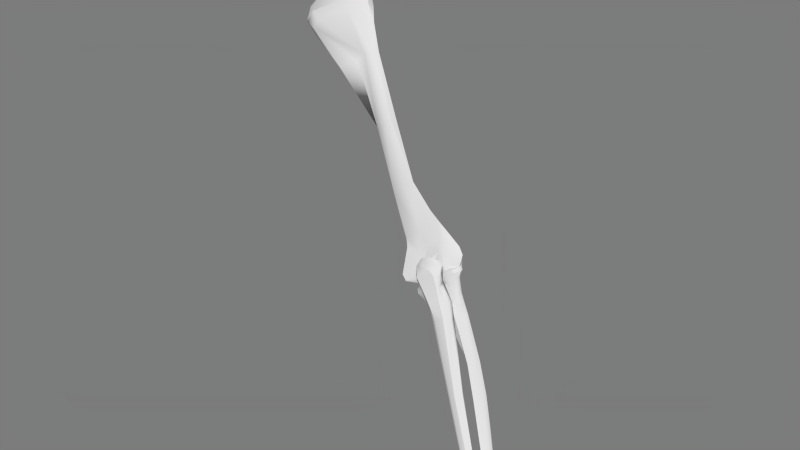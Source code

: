 # Source: Arm.blend  (saved by Blender 2.90.8; exported with 4.5.12 LTS)
import bpy
from mathutils import Matrix  # noqa: F401  (used for matrix-valued properties, if any)

bpy.ops.wm.read_factory_settings(use_empty=True)
scene = bpy.context.scene
scene.name = 'Skull'

# ---- collections
col_colecci_n_1 = bpy.data.collections.new('Colección 1'); scene.collection.children.link(col_colecci_n_1)

# ---- materials (node trees are filled in below, after node groups)
mat_b0b0b0 = bpy.data.materials.new('b0b0b0')
mat_b0b0b0.alpha_threshold = 0.0
mat_b0b0b0.use_transparent_shadow = False
mat_b0b0b0.diffuse_color = (0.6902, 0.6902, 0.6902, 1.0)
mat_b0b0b0.specular_color = (0.01992, 0.01992, 0.01992)
mat_b0b0b0.roughness = 0.5

# ---- material node trees

# ---- world
world_world = bpy.data.worlds.new('World'); scene.world = world_world
world_world.color = (0.2, 0.2, 0.2)
world_world.use_sun_shadow = False
world_world.sun_shadow_jitter_overblur = 0.0
world_world.cycles.sampling_method = 'MANUAL'
world_world.cycles.sample_map_resolution = 256

# ---- meshes
me_sub1_002 = bpy.data.meshes.new('sub1.002')
me_sub1_002.from_pydata([(-10.96, 3.472, 1.811), (-11.26, 3.503, 1.371), (-11.31, 3.384, 1.387), (-10.96, 3.354, 1.872), (-10.56, 3.504, 1.654), (-9.859, 2.774, 3.305), (-10.07, 3.167, 3.402), (-11.01, 3.632, 1.18), (-10.89, 3.673, 0.7417), (-11.33, 3.576, 0.973), (-10.49, 3.506, 1.033), (-11.12, 3.672, 0.8256), (-11.0, 3.72, 0.3536), (-11.13, 3.656, 0.384), (-11.41, 3.548, 0.4852), (-11.21, 3.325, 0.01726), (-11.72, 3.161, 0.5361), (-11.64, 3.201, 0.8365), (-11.36, 3.259, 0.001061), (-11.68, 3.295, 0.322), (-11.45, 3.164, -0.02314), (-11.57, 2.95, 0.2157), (-11.53, 2.855, 0.6701), (-11.54, 2.633, 0.4632), (-11.53, 2.815, 0.02186), (-11.05, 3.093, -0.07044), (-11.34, 2.496, 0.4146), (-10.99, 2.87, 0.02676), (-10.65, 2.66, 0.2897), (-10.72, 2.754, -0.08044), (-10.83, 3.061, -0.1829), (-10.61, 3.243, -0.1728), (-10.81, 3.287, -0.1304), (-11.09, 3.428, -0.07654), (-10.28, 3.044, -0.4185), (-10.28, 3.342, -0.4457), (-9.961, 3.093, -0.5108), (-10.34, 3.495, -0.2), (-10.12, 3.623, -0.3317), (-10.21, 3.57, 0.2208), (-9.929, 3.251, -0.271), (-9.992, 3.447, -0.1717), (-9.432, 3.513, -0.1364), (-9.444, 3.571, -0.08984), (-9.346, 3.548, 0.1127), (-9.866, 3.56, 0.5299), (-9.522, 3.468, 0.7304), (-9.983, 3.518, 0.7922), (-9.616, 3.424, 1.063), (-10.07, 3.488, 0.9108), (-9.621, 3.388, 1.45), (-10.17, 3.486, 1.545), (-10.06, 3.431, 2.36), (-9.168, 3.012, 3.206), (-9.704, 3.305, 3.313), (-9.073, 2.828, 5.764), (-9.279, 2.715, 5.802), (-9.377, 2.27, 5.806), (-8.724, 1.641, 8.666), (-8.511, 2.063, 8.675), (-8.541, 1.298, 9.897), (-8.242, 2.144, 8.64), (-8.184, 1.81, 10.52), (-7.601, 1.982, 10.65), (-6.184, 2.271, 10.85), (-8.1, 1.877, 10.94), (-6.336, 2.262, 10.49), (-7.461, 2.062, 10.99), (-6.378, 1.779, 11.45), (-6.561, 1.298, 11.52), (-5.829, 1.555, 11.18), (-6.768, 1.276, 11.5), (-8.05, 1.271, 11.36), (-6.013, 1.362, 11.35), (-6.322, 1.481, 11.52), (-6.258, 1.181, 11.41), (-6.304, 0.9493, 11.32), (-7.788, 0.6876, 11.33), (-6.294, 0.7314, 11.15), (-5.769, 1.027, 10.89), (-5.73, 1.923, 10.58), (-6.257, 0.5506, 10.85), (-5.728, 1.0, 10.55), (-6.338, 0.8019, 10.17), (-6.074, 0.999, 10.15), (-5.941, 1.626, 10.03), (-7.038, 1.579, 8.418), (-6.952, 1.727, 8.441), (-6.518, 1.274, 9.673), (-6.06, 2.043, 10.17), (-7.81, 1.848, 8.513), (-8.605, 2.27, 5.61), (-8.626, 2.529, 5.648), (-9.18, 2.848, 3.163), (-8.806, 2.072, 5.608), (-9.846, 2.924, 1.458), (-9.356, 2.649, 3.159), (-9.54, 3.253, 1.432), (-9.795, 2.994, 0.8259), (-9.571, 3.194, 1.005), (-9.522, 3.164, 0.6616), (-9.735, 2.986, 0.642), (-9.453, 3.096, 0.1085), (-9.411, 3.434, -0.08184), (-9.713, 3.009, 0.121), (-9.815, 3.123, -0.2071), (-10.13, 2.702, 0.1023), (-10.12, 3.005, 0.5615), (-10.61, 2.863, 0.6457), (-10.07, 2.875, 0.7966), (-10.1, 2.779, 1.539), (-10.43, 2.893, 0.9619), (-10.7, 3.131, 1.71), (-10.9, 3.117, 1.255), (-11.22, 2.802, 0.7626), (-9.679, 2.489, 3.206), (-9.08, 1.899, 5.638), (-7.496, 1.447, 8.501), (-7.142, 1.503, 8.433), (-6.851, 0.9913, 9.674), (-8.122, 0.9165, 9.803), (-6.621, 0.5899, 10.13), (-8.523, 1.083, 10.56), (-8.016, 0.6234, 10.49), (-8.455, 0.9807, 11.03), (-6.875, 0.7012, 11.1), (-8.023, 0.4651, 11.14), (-7.975, 1.092, 11.43), (-8.503, 1.289, 11.03), (-8.448, 1.583, 10.68), (-10.19, 2.787, -0.2937), (-10.67, 3.485, 0.3507), (-10.61, 3.421, -0.008939), (-10.72, 3.513, 0.2279)], [], [(0, 1, 2), (7, 1, 0), (3, 0, 2), (5, 0, 3), (4, 7, 0), (0, 6, 4), (5, 6, 0), (7, 10, 8), (11, 7, 8), (7, 11, 9), (9, 1, 7), (4, 10, 7), (11, 8, 12), (12, 13, 11), (14, 9, 11), (11, 13, 14), (14, 13, 15), (14, 15, 18), (14, 19, 16), (14, 16, 17), (17, 9, 14), (14, 18, 19), (20, 19, 18), (20, 21, 19), (16, 19, 21), (21, 22, 16), (22, 21, 23), (21, 24, 23), (24, 21, 20), (24, 20, 25), (25, 27, 24), (24, 27, 26), (26, 23, 24), (28, 26, 27), (29, 28, 27), (30, 29, 27), (27, 25, 30), (30, 25, 33), (31, 35, 30), (32, 31, 30), (33, 32, 30), (30, 34, 29), (35, 34, 30), (37, 35, 31), (35, 36, 34), (38, 36, 35), (35, 37, 38), (40, 36, 38), (39, 41, 38), (37, 39, 38), (38, 41, 40), (41, 43, 42), (42, 40, 41), (43, 41, 39), (42, 43, 44), (44, 43, 45), (43, 39, 45), (45, 46, 44), (47, 46, 45), (45, 39, 47), (47, 48, 46), (49, 48, 47), (49, 47, 39), (49, 50, 48), (50, 49, 51), (39, 10, 49), (51, 49, 10), (51, 10, 4), (4, 52, 51), (51, 52, 54), (53, 50, 51), (53, 51, 54), (53, 54, 55), (55, 54, 56), (6, 54, 52), (54, 6, 56), (57, 58, 56), (57, 56, 6), (58, 59, 56), (55, 56, 59), (59, 58, 60), (60, 62, 59), (61, 55, 59), (61, 59, 63), (62, 63, 59), (64, 66, 63), (63, 67, 64), (63, 62, 65), (65, 67, 63), (61, 63, 66), (64, 67, 68), (67, 65, 68), (68, 69, 74), (68, 71, 69), (73, 70, 68), (68, 70, 64), (68, 72, 71), (65, 72, 68), (68, 74, 73), (74, 75, 73), (74, 69, 75), (73, 75, 76), (76, 75, 69), (76, 71, 77), (76, 77, 78), (69, 71, 76), (70, 73, 76), (70, 76, 79), (78, 79, 76), (80, 70, 79), (80, 79, 82), (79, 78, 81), (82, 79, 81), (82, 81, 83), (84, 82, 83), (82, 84, 85), (80, 82, 85), (86, 87, 85), (85, 88, 86), (89, 85, 87), (85, 84, 88), (85, 89, 80), (66, 64, 89), (64, 80, 89), (61, 66, 89), (87, 90, 89), (89, 90, 61), (61, 90, 92), (90, 87, 91), (92, 90, 91), (93, 53, 92), (92, 91, 93), (55, 92, 53), (92, 55, 61), (93, 94, 96), (93, 91, 94), (96, 95, 93), (95, 97, 93), (93, 97, 53), (95, 98, 97), (97, 50, 53), (50, 97, 99), (98, 99, 97), (48, 99, 100), (99, 48, 50), (100, 99, 98), (100, 46, 48), (102, 100, 101), (100, 98, 101), (102, 46, 100), (102, 44, 46), (103, 44, 102), (103, 102, 104), (101, 104, 102), (107, 104, 101), (106, 105, 104), (104, 105, 42), (103, 104, 42), (107, 106, 104), (107, 108, 28), (28, 106, 107), (108, 107, 109), (109, 107, 101), (110, 111, 109), (95, 110, 109), (109, 111, 108), (98, 95, 109), (98, 109, 101), (108, 111, 113), (111, 110, 112), (112, 113, 111), (17, 114, 113), (113, 2, 17), (113, 114, 108), (3, 2, 113), (112, 3, 113), (28, 108, 114), (22, 114, 17), (26, 114, 22), (114, 26, 28), (5, 112, 110), (112, 5, 3), (115, 110, 96), (95, 96, 110), (5, 110, 115), (115, 96, 94), (5, 115, 116), (94, 116, 115), (58, 57, 116), (116, 117, 58), (116, 57, 5), (118, 117, 116), (116, 94, 118), (94, 86, 118), (119, 118, 86), (120, 117, 118), (118, 119, 120), (58, 117, 120), (121, 123, 120), (120, 119, 121), (58, 120, 60), (120, 122, 60), (120, 123, 122), (123, 121, 125), (123, 124, 122), (123, 125, 124), (126, 124, 125), (78, 126, 125), (81, 125, 121), (78, 125, 81), (127, 124, 126), (78, 77, 126), (126, 77, 127), (127, 72, 124), (72, 127, 71), (127, 77, 71), (128, 124, 72), (122, 124, 128), (128, 129, 122), (65, 129, 128), (65, 128, 72), (129, 60, 122), (60, 129, 62), (65, 62, 129), (83, 81, 121), (83, 121, 119), (86, 88, 119), (119, 88, 83), (106, 130, 105), (29, 130, 106), (106, 28, 29), (34, 130, 29), (105, 130, 34), (42, 105, 40), (105, 36, 40), (105, 34, 36), (44, 103, 42), (87, 94, 91), (87, 86, 94), (84, 83, 88), (80, 64, 70), (6, 5, 57), (52, 4, 6), (8, 10, 39), (131, 39, 132), (8, 39, 131), (37, 132, 39), (31, 132, 37), (133, 132, 31), (132, 133, 131), (131, 133, 12), (33, 12, 133), (133, 32, 33), (133, 31, 32), (12, 8, 131), (13, 33, 15), (25, 15, 33), (13, 12, 33), (22, 23, 26), (15, 25, 20), (17, 16, 22), (20, 18, 15), (17, 2, 9), (1, 9, 2)])
me_sub1_002.polygons.foreach_set('use_smooth', [True] * 264)
_k = set([(0, 1), (0, 5), (0, 6), (2, 3), (2, 17), (3, 5), (6, 56), (6, 57), (8, 39), (8, 131), (10, 39), (12, 33), (15, 18), (15, 33), (16, 17), (16, 19), (17, 22), (18, 20), (19, 20), (20, 24), (22, 23), (23, 24), (23, 26), (24, 26), (26, 28), (27, 29), (28, 106), (29, 130), (30, 31), (30, 35), (31, 32), (31, 133), (32, 33), (34, 36), (34, 105), (34, 130), (35, 38), (36, 38), (36, 105), (37, 38), (37, 132), (38, 39), (39, 41), (40, 41), (40, 42), (40, 105), (42, 43), (42, 103), (43, 44), (44, 46), (46, 48), (48, 50), (56, 59), (57, 58), (58, 60), (60, 122), (60, 129), (64, 67), (64, 80), (70, 73), (70, 79), (70, 80), (73, 76), (79, 82), (81, 121), (82, 83), (93, 97), (97, 99), (99, 100), (100, 102), (102, 103), (102, 104), (104, 106), (105, 130), (106, 130), (107, 108), (115, 116), (119, 121), (122, 124), (124, 125), (124, 126), (124, 128), (125, 126), (128, 129), (131, 132), (132, 133)])
me_sub1_002.attributes.new('sharp_edge', 'BOOLEAN', 'EDGE').data.foreach_set('value', [ (min(e.vertices), max(e.vertices)) in _k for e in me_sub1_002.edges])
me_sub1_002.materials.append(mat_b0b0b0)
me_sub1_002.use_remesh_preserve_volume = False
me_sub1_002.use_remesh_preserve_attributes = False
me_sub1_002.use_mirror_vertex_groups = False
me_sub1_002.update()
me_sub1_002.normals_split_custom_set([tuple(v) for v in zip(*[iter([-0.7291, 0.3492, 0.5886, -0.5943, 0.7289, 0.3399, -0.8009, 0.4302, 0.4165, -0.04742, 0.9821, 0.182, -0.5943, 0.7289, 0.3399, -0.09064, 0.9683, 0.2329, -0.7219, 0.3149, 0.6163, -0.7291, 0.3492, 0.5886, -0.8009, 0.4302, 0.4165, -0.6775, 0.3348, 0.6549, -0.7291, 0.3492, 0.5886, -0.7219, 0.3149, 0.6163, 0.03326, 0.9936, 0.1077, -0.04742, 0.9821, 0.182, -0.09064, 0.9683, 0.2329, -0.09064, 0.9683, 0.2329, -0.196, 0.9523, 0.2341, 0.03326, 0.9936, 0.1077, -0.7564, -0.6431, 0.1199, -0.8376, -0.5056, 0.2069, -0.7885, -0.5122, 0.3405, -0.04742, 0.9821, 0.182, 0.1598, 0.9837, 0.0824, 0.2434, 0.9649, 0.09834, -0.2499, 0.9662, 0.0636, -0.04742, 0.9821, 0.182, 0.2434, 0.9649, 0.09834, -0.04742, 0.9821, 0.182, -0.2499, 0.9662, 0.0636, -0.5632, 0.8052, 0.1856, -0.5632, 0.8052, 0.1856, -0.5943, 0.7289, 0.3399, -0.04742, 0.9821, 0.182, 0.03326, 0.9936, 0.1077, 0.1598, 0.9837, 0.0824, -0.04742, 0.9821, 0.182, -0.2499, 0.9662, 0.0636, 0.2434, 0.9649, 0.09834, 0.1066, 0.9744, -0.1978, 0.1066, 0.9744, -0.1978, -0.4526, 0.8638, -0.2214, -0.2499, 0.9662, 0.0636, -0.5813, 0.7965, -0.1663, -0.5632, 0.8052, 0.1856, -0.2499, 0.9662, 0.0636, -0.2499, 0.9662, 0.0636, -0.4526, 0.8638, -0.2214, -0.5813, 0.7965, -0.1663, -0.5813, 0.7965, -0.1663, -0.4526, 0.8638, -0.2214, -0.5204, 0.7076, -0.4781, -0.5813, 0.7965, -0.1663, -0.5204, 0.7076, -0.4781, -0.4065, 0.7434, -0.5311, -0.5813, 0.7965, -0.1663, -0.5999, 0.7437, -0.2951, -0.7578, 0.6267, 0.1818, -0.5813, 0.7965, -0.1663, -0.7578, 0.6267, 0.1818, -0.7829, 0.6015, 0.1592, -0.7829, 0.6015, 0.1592, -0.5632, 0.8052, 0.1856, -0.5813, 0.7965, -0.1663, -0.5813, 0.7965, -0.1663, -0.4065, 0.7434, -0.5311, -0.5999, 0.7437, -0.2951, -0.4954, 0.6531, -0.5728, -0.5999, 0.7437, -0.2951, -0.4065, 0.7434, -0.5311, -0.9102, 0.02437, -0.4135, -0.9713, -0.09939, -0.2162, -0.8982, -0.168, -0.4062, -0.9132, -0.4069, -0.02351, -0.8982, -0.168, -0.4062, -0.9713, -0.09939, -0.2162, -0.9713, -0.09939, -0.2162, -0.9365, -0.3333, 0.1089, -0.9132, -0.4069, -0.02351, -0.9365, -0.3333, 0.1089, -0.9713, -0.09939, -0.2162, -0.9975, -0.07121, -0.001452, -0.9713, -0.09939, -0.2162, -0.9798, 0.01301, -0.1997, -0.9975, -0.07121, -0.001452, -0.9798, 0.01301, -0.1997, -0.9713, -0.09939, -0.2162, -0.9102, 0.02437, -0.4135, -0.001224, -0.4358, -0.9001, -0.06711, 0.1628, -0.9844, -0.2594, -0.1824, -0.9484, -0.2594, -0.1824, -0.9484, -0.2212, -0.6681, -0.7105, -0.001224, -0.4358, -0.9001, -0.001224, -0.4358, -0.9001, -0.2212, -0.6681, -0.7105, 0.06991, -0.749, -0.6589, -0.5763, -0.7483, -0.3286, -0.5763, -0.7483, -0.3286, -0.5763, -0.7483, -0.3286, -0.1403, -0.9184, -0.37, 0.06991, -0.749, -0.6589, -0.2212, -0.6681, -0.7105, -0.1625, -0.9661, -0.2006, -0.1403, -0.9184, -0.37, -0.2212, -0.6681, -0.7105, -0.3627, -0.148, -0.9201, -0.386, -0.4477, -0.8066, -0.2212, -0.6681, -0.7105, -0.2212, -0.6681, -0.7105, -0.2594, -0.1824, -0.9484, -0.3627, -0.148, -0.9201, -0.3627, -0.148, -0.9201, -0.2594, -0.1824, -0.9484, -0.3799, 0.03327, -0.9244, -0.6218, 0.5895, -0.5156, -0.6049, 0.6333, -0.4827, -0.5593, 0.7228, -0.4057, -0.1098, 0.2385, -0.9649, -0.1509, 0.2423, -0.9584, -0.3627, -0.148, -0.9201, -0.3799, 0.03327, -0.9244, -0.1098, 0.2385, -0.9649, -0.3627, -0.148, -0.9201, -0.3627, -0.148, -0.9201, -0.3353, -0.2785, -0.9, -0.386, -0.4477, -0.8066, -0.2031, 0.05342, -0.9777, -0.3353, -0.2785, -0.9, -0.3627, -0.148, -0.9201, -0.611, 0.5733, -0.5459, -0.6049, 0.6333, -0.4827, -0.6218, 0.5895, -0.5156, -0.2031, 0.05342, -0.9777, -0.1015, 0.1274, -0.9866, -0.3353, -0.2785, -0.9, 0.07174, 0.3379, -0.9384, -0.1015, 0.1274, -0.9866, -0.2031, 0.05342, -0.9777, -0.6049, 0.6333, -0.4827, -0.611, 0.5733, -0.5459, -0.6324, 0.5777, -0.516, 0.8394, 0.4216, -0.3429, 0.8147, 0.4268, -0.3925, 0.8508, 0.5046, -0.1468, 0.5118, 0.8399, 0.1808, 0.828, 0.5598, -0.0312, 0.8508, 0.5046, -0.1468, -0.4053, 0.9136, -0.03272, -0.1888, 0.9777, -0.09171, -0.4949, 0.869, 0.004268, 0.8508, 0.5046, -0.1468, 0.828, 0.5598, -0.0312, 0.8394, 0.4216, -0.3429, -0.06084, 0.6986, -0.7129, -0.0232, 0.9584, -0.2844, -0.01147, 0.5437, -0.8392, -0.01147, 0.5437, -0.8392, 0.002571, 0.453, -0.8915, -0.06084, 0.6986, -0.7129, -0.0232, 0.9584, -0.2844, -0.06084, 0.6986, -0.7129, -0.1888, 0.9777, -0.09172, 0.9054, 0.2439, -0.3475, 0.8242, 0.4472, -0.3473, 0.9858, 0.006575, -0.1679, 0.1211, 0.9851, 0.1225, -0.0232, 0.9584, -0.2844, 0.06235, 0.9899, 0.1272, -0.0232, 0.9584, -0.2844, -0.1888, 0.9777, -0.09172, 0.06235, 0.9899, 0.1272, 0.06235, 0.9899, 0.1272, 0.1405, 0.9729, 0.1834, 0.1211, 0.9851, 0.1225, 0.005813, 0.9858, 0.168, 0.1405, 0.9729, 0.1834, 0.06235, 0.9899, 0.1272, 0.06235, 0.9899, 0.1272, -0.1888, 0.9777, -0.09172, 0.005813, 0.9858, 0.168, 0.005813, 0.9858, 0.168, 0.09295, 0.9795, 0.1785, 0.1405, 0.9729, 0.1834, 0.04499, 0.992, 0.1176, 0.09295, 0.9795, 0.1785, 0.005813, 0.9858, 0.168, 0.04499, 0.992, 0.1176, 0.005813, 0.9858, 0.168, -0.1888, 0.9777, -0.09172, 0.04499, 0.992, 0.1176, 0.605, 0.7961, 0.01347, 0.09295, 0.9795, 0.1785, 0.605, 0.7961, 0.01347, 0.04499, 0.992, 0.1176, 0.1251, 0.9921, -0.001882, -0.1888, 0.9777, -0.09172, 0.1598, 0.9837, 0.0824, 0.04499, 0.992, 0.1176, 0.1251, 0.9921, -0.001882, 0.04499, 0.992, 0.1176, 0.1598, 0.9837, 0.0824, 0.1251, 0.9921, -0.001882, 0.1598, 0.9837, 0.0824, 0.03326, 0.9936, 0.1077, 0.03326, 0.9936, 0.1077, -0.04452, 0.9885, 0.1446, 0.1251, 0.9921, -0.001882, 0.1251, 0.9921, -0.001882, -0.04452, 0.9885, 0.1446, 0.1339, 0.9701, 0.2022, 0.7387, 0.6681, -0.08927, 0.605, 0.7961, 0.01347, 0.1251, 0.9921, -0.001882, 0.7387, 0.6681, -0.08927, 0.1251, 0.9921, -0.001882, 0.1339, 0.9701, 0.2022, 0.7387, 0.6681, -0.08927, 0.1339, 0.9701, 0.2022, 0.05551, 0.9805, 0.1886, 0.05551, 0.9805, 0.1886, 0.1339, 0.9701, 0.2022, -0.3745, 0.8827, 0.2839, -0.196, 0.9523, 0.2341, 0.1339, 0.9701, 0.2022, -0.04452, 0.9885, 0.1446, 0.1339, 0.9701, 0.2022, -0.196, 0.9523, 0.2341, -0.3745, 0.8827, 0.2839, -0.9301, 0.2089, 0.3021, -0.8909, 0.3578, 0.2797, -0.9078, 0.2817, 0.3106, -0.9301, 0.2089, 0.3021, -0.9078, 0.2817, 0.3106, -0.9167, 0.2064, 0.3422, -0.8909, 0.3578, 0.2797, -0.597, 0.7566, 0.2668, -0.9078, 0.2817, 0.3106, 0.05551, 0.9805, 0.1886, -0.3745, 0.8827, 0.2839, -0.597, 0.7566, 0.2668, -0.597, 0.7566, 0.2668, -0.8909, 0.3578, 0.2797, -0.9005, 0.4245, 0.09412, -0.9005, 0.4245, 0.09412, -0.5921, 0.8058, -0.007777, -0.597, 0.7566, 0.2668, 0.2349, 0.972, 0.001553, 0.05551, 0.9805, 0.1886, -0.597, 0.7566, 0.2668, 0.2349, 0.972, 0.001553, -0.597, 0.7566, 0.2668, -0.3025, 0.9531, 0.008865, -0.5921, 0.8058, -0.007777, -0.3025, 0.9531, 0.008865, -0.597, 0.7566, 0.2668, 0.2367, 0.9582, -0.161, 0.07134, 0.9955, -0.06305, -0.3025, 0.9531, 0.008865, -0.3025, 0.9531, 0.008865, -0.0554, 0.9429, 0.3285, 0.2367, 0.9582, -0.161, -0.3025, 0.9531, 0.008865, -0.5921, 0.8058, -0.007777, -0.4235, 0.8077, 0.4102, -0.4235, 0.8077, 0.4102, -0.0554, 0.9429, 0.3285, -0.3025, 0.9531, 0.008865, 0.2349, 0.972, 0.001553, -0.3025, 0.9531, 0.008865, 0.07134, 0.9955, -0.06305, 0.5183, 0.6121, 0.5972, -0.0554, 0.9429, 0.3285, 0.2468, 0.4375, 0.8647, -0.0554, 0.9429, 0.3285, -0.4235, 0.8077, 0.4102, 0.2468, 0.4375, 0.8647, 0.2468, 0.4375, 0.8647, -0.008298, -0.149, 0.9888, 0.3084, 0.1384, 0.9411, 0.2468, 0.4375, 0.8647, -0.07612, -0.04917, 0.9959, -0.008298, -0.149, 0.9888, 0.5052, -0.026, 0.8626, 0.5897, 0.4635, 0.6614, 0.2468, 0.4375, 0.8647, 0.2468, 0.4375, 0.8647, 0.5897, 0.4635, 0.6614, 0.5183, 0.6121, 0.5972, 0.2468, 0.4375, 0.8647, -0.4091, 0.2577, 0.8753, -0.07612, -0.04917, 0.9959, -0.4235, 0.8077, 0.4102, -0.4091, 0.2577, 0.8753, 0.2468, 0.4375, 0.8647, 0.2468, 0.4375, 0.8647, 0.3084, 0.1384, 0.9411, 0.5052, -0.026, 0.8626, 0.3084, 0.1384, 0.9411, 0.3734, -0.3413, 0.8626, 0.5052, -0.026, 0.8626, 0.3084, 0.1384, 0.9411, -0.008298, -0.149, 0.9888, 0.3734, -0.3413, 0.8626, 0.5052, -0.026, 0.8626, 0.3734, -0.3413, 0.8626, 0.5539, -0.5858, 0.5916, 0.5539, -0.5858, 0.5916, 0.3734, -0.3413, 0.8626, -0.008298, -0.149, 0.9888, 0.5539, -0.5858, 0.5916, -0.07612, -0.04917, 0.9959, -0.1018, -0.4894, 0.8661, 0.5539, -0.5858, 0.5916, -0.1018, -0.4894, 0.8661, 0.3478, -0.7702, 0.5347, -0.008298, -0.149, 0.9888, -0.07612, -0.04917, 0.9959, 0.5539, -0.5858, 0.5916, 0.7372, -0.4687, 0.4866, 0.7909, -0.5718, 0.2178, 0.5539, -0.5858, 0.5916, 0.7372, -0.4687, 0.4866, 0.5539, -0.5858, 0.5916, 0.6477, -0.5643, 0.5119, 0.3478, -0.7702, 0.5347, 0.6477, -0.5643, 0.5119, 0.5539, -0.5858, 0.5916, 0.9446, 0.2808, -0.17, 0.9851, 0.01621, 0.1714, 0.9893, 0.007212, 0.1458, 0.9446, 0.2808, -0.17, 0.9893, 0.007212, 0.1458, 0.8863, -0.2779, -0.3705, 0.6477, -0.5643, 0.5119, 0.3478, -0.7702, 0.5347, 0.4116, -0.9064, 0.09474, 0.6068, -0.7871, -0.1107, 0.6477, -0.5643, 0.5119, 0.4116, -0.9064, 0.09474, 0.6068, -0.7871, -0.1107, 0.4116, -0.9064, 0.09474, 0.5012, -0.6666, -0.5517, 0.5593, -0.5412, -0.628, 0.8863, -0.2779, -0.3705, 0.5012, -0.6666, -0.5517, 0.8863, -0.2779, -0.3705, 0.5593, -0.5412, -0.628, 0.867, -0.09939, -0.4884, 0.9446, 0.2808, -0.17, 0.8863, -0.2779, -0.3705, 0.867, -0.09939, -0.4884, 0.7043, -0.557, -0.4402, 0.2869, 0.8644, -0.413, 0.867, -0.09939, -0.4884, 0.867, -0.09939, -0.4884, 0.6105, -0.6149, -0.4992, 0.7043, -0.557, -0.4402, 0.5211, 0.7015, -0.4861, 0.867, -0.09939, -0.4884, 0.2869, 0.8644, -0.413, 0.867, -0.09939, -0.4884, 0.5593, -0.5412, -0.628, 0.6105, -0.6149, -0.4992, 0.867, -0.09939, -0.4884, 0.5211, 0.7015, -0.4861, 0.9446, 0.2808, -0.17, 0.07134, 0.9955, -0.06305, 0.2367, 0.9582, -0.161, 0.5211, 0.7015, -0.4861, 0.2367, 0.9582, -0.161, 0.9446, 0.2808, -0.17, 0.5211, 0.7015, -0.4861, 0.2349, 0.972, 0.001553, 0.07134, 0.9955, -0.06305, 0.5211, 0.7015, -0.4861, 0.2869, 0.8644, -0.413, -0.2357, 0.9419, 0.2394, 0.5211, 0.7015, -0.4861, 0.5211, 0.7015, -0.4861, -0.2357, 0.9419, 0.2394, 0.2349, 0.972, 0.001553, 0.2349, 0.972, 0.001553, -0.2357, 0.9419, 0.2394, 0.8401, 0.5265, -0.1306, -0.2357, 0.9419, 0.2394, 0.2869, 0.8644, -0.413, 0.924, -0.2339, -0.3025, 0.8401, 0.5265, -0.1306, -0.2357, 0.9419, 0.2394, 0.924, -0.2339, -0.3025, 0.6873, -0.6486, -0.327, 0.7387, 0.6681, -0.08927, 0.8401, 0.5265, -0.1306, 0.8401, 0.5265, -0.1306, 0.924, -0.2339, -0.3025, 0.6873, -0.6486, -0.327, 0.05551, 0.9805, 0.1886, 0.8401, 0.5265, -0.1306, 0.7387, 0.6681, -0.08927, 0.8401, 0.5265, -0.1306, 0.05551, 0.9805, 0.1886, 0.2349, 0.972, 0.001553, 0.6873, -0.6486, -0.327, 0.5733, -0.6973, -0.4303, 0.5378, -0.7915, -0.2904, 0.6873, -0.6486, -0.327, 0.924, -0.2339, -0.3025, 0.5733, -0.6973, -0.4303, 0.5378, -0.7915, -0.2904, 0.5865, -0.7944, -0.1578, 0.6873, -0.6486, -0.327, 0.5865, -0.7944, -0.1578, 0.6952, -0.7137, -0.08595, 0.6873, -0.6486, -0.327, 0.6873, -0.6486, -0.327, 0.9225, 0.3533, -0.1553, 0.7387, 0.6681, -0.08927, 0.5865, -0.7944, -0.1578, 0.5588, -0.821, 0.1168, 0.6952, -0.7137, -0.08595, 0.9225, 0.3533, -0.1553, 0.605, 0.7961, 0.01347, 0.7387, 0.6681, -0.08927, 0.605, 0.7961, 0.01347, 0.9225, 0.3533, -0.1553, 0.9562, 0.2927, 0.007815, 0.5588, -0.821, 0.1168, 0.6142, -0.7819, 0.1066, 0.6952, -0.7137, -0.08595, 0.9855, 0.09427, 0.1411, 0.9562, 0.2927, 0.007815, 0.9846, 0.02399, 0.1731, 0.9562, 0.2927, 0.007815, 0.9855, 0.09427, 0.1411, 0.605, 0.7961, 0.01347, 0.6068, -0.7731, 0.1848, 0.6142, -0.7819, 0.1066, 0.5588, -0.821, 0.1168, 0.9846, 0.02399, 0.1731, 0.9719, -0.1043, 0.2111, 0.9855, 0.09427, 0.1411, 0.4792, -0.8747, 0.07337, 0.6068, -0.7731, 0.1848, 0.433, -0.9007, 0.03572, 0.6068, -0.7731, 0.1848, 0.5588, -0.821, 0.1168, 0.433, -0.9007, 0.03572, 0.9847, -0.163, 0.06143, 0.9719, -0.1043, 0.2111, 0.9846, 0.02399, 0.1731, 0.9847, -0.163, 0.06143, 0.9858, 0.006575, -0.1679, 0.9719, -0.1043, 0.2111, 0.96, -0.09923, -0.2619, 0.9858, 0.006575, -0.1679, 0.9847, -0.163, 0.06143, 0.1529, -0.5118, -0.8454, 0.1263, -0.4987, -0.8575, 0.4081, -0.6194, -0.6706, 0.433, -0.9007, 0.03572, 0.2814, -0.9495, 0.1388, 0.4792, -0.8747, 0.07337, 0.2908, -0.8602, 0.4188, 0.2814, -0.9495, 0.1388, 0.433, -0.9007, 0.03572, 0.6198, -0.7091, -0.3362, 0.6478, -0.696, -0.3098, 0.4081, -0.6194, -0.6706, 0.4081, -0.6194, -0.6706, 0.6478, -0.696, -0.3098, 0.4291, -0.458, -0.7785, 0.1529, -0.5118, -0.8454, 0.4081, -0.6194, -0.6706, 0.4291, -0.458, -0.7785, 0.2908, -0.8602, 0.4188, 0.3866, -0.775, 0.5, 0.2814, -0.9495, 0.1388, 0.2908, -0.8602, 0.4188, 0.09617, -0.9712, 0.2182, 0.2591, -0.8232, 0.5051, 0.2591, -0.8232, 0.5051, 0.3866, -0.775, 0.5, 0.2908, -0.8602, 0.4188, 0.09617, -0.9712, 0.2182, 0.2908, -0.8602, 0.4188, 0.2354, -0.9446, -0.2288, 0.2354, -0.9446, -0.2288, 0.2908, -0.8602, 0.4188, 0.433, -0.9007, 0.03572, 0.00635, -0.9972, -0.0746, -0.2179, -0.9743, 0.05659, 0.2354, -0.9446, -0.2288, 0.5865, -0.7944, -0.1578, 0.00635, -0.9972, -0.0746, 0.2354, -0.9446, -0.2288, 0.2354, -0.9446, -0.2288, -0.2179, -0.9743, 0.05659, 0.09617, -0.9712, 0.2182, 0.5588, -0.821, 0.1168, 0.5865, -0.7944, -0.1578, 0.2354, -0.9446, -0.2288, 0.5588, -0.821, 0.1168, 0.2354, -0.9446, -0.2288, 0.433, -0.9007, 0.03572, 0.09617, -0.9712, 0.2182, -0.2179, -0.9743, 0.05659, -0.3088, -0.8868, 0.3437, -0.2179, -0.9743, 0.05659, 0.00635, -0.9972, -0.0746, -0.5258, -0.8314, 0.1799, -0.5258, -0.8314, 0.1799, -0.3088, -0.8868, 0.3437, -0.2179, -0.9743, 0.05659, -0.3878, -0.6404, 0.6629, -0.1375, -0.7383, 0.6603, -0.3088, -0.8868, 0.3437, -0.3088, -0.8868, 0.3437, -0.4143, -0.8242, 0.386, -0.3878, -0.6404, 0.6629, -0.3088, -0.8868, 0.3437, -0.1375, -0.7383, 0.6603, 0.09617, -0.9712, 0.2182, -0.5354, -0.8129, 0.2292, -0.4143, -0.8242, 0.386, -0.3088, -0.8868, 0.3437, -0.5258, -0.8314, 0.1799, -0.5354, -0.8129, 0.2292, -0.3088, -0.8868, 0.3437, 0.2591, -0.8232, 0.5051, 0.09617, -0.9712, 0.2182, -0.1375, -0.7383, 0.6603, -0.3077, -0.6027, 0.7363, -0.1375, -0.7383, 0.6603, -0.3878, -0.6404, 0.6629, -0.1034, -0.7185, 0.6878, -0.1375, -0.7383, 0.6603, -0.3077, -0.6027, 0.7363, -0.1375, -0.7383, 0.6603, -0.1034, -0.7185, 0.6878, 0.2591, -0.8232, 0.5051, -0.7564, -0.6431, 0.1199, -0.5258, -0.8314, 0.1799, 0.00635, -0.9972, -0.0746, -0.5258, -0.8314, 0.1799, -0.7564, -0.6431, 0.1199, -0.5354, -0.8129, 0.2292, -0.1009, -0.9782, -0.1815, 0.00635, -0.9972, -0.0746, 0.5378, -0.7915, -0.2904, 0.5865, -0.7944, -0.1578, 0.5378, -0.7915, -0.2904, 0.00635, -0.9972, -0.0746, -0.7564, -0.6431, 0.1199, 0.00635, -0.9972, -0.0746, -0.1009, -0.9782, -0.1815, -0.1009, -0.9782, -0.1815, 0.5378, -0.7915, -0.2904, 0.5733, -0.6973, -0.4303, -0.7564, -0.6431, 0.1199, -0.1009, -0.9782, -0.1815, -0.7507, -0.6591, 0.04587, 0.5733, -0.6973, -0.4303, -0.7507, -0.6591, 0.04587, -0.1009, -0.9782, -0.1815, -0.7474, -0.6644, -0.008135, -0.8085, -0.5869, 0.04294, -0.7507, -0.6591, 0.04587, -0.7507, -0.6591, 0.04587, -0.3753, -0.9177, -0.1305, -0.7474, -0.6644, -0.008135, -0.7507, -0.6591, 0.04587, -0.8085, -0.5869, 0.04294, -0.7564, -0.6431, 0.1199, 0.2063, -0.8824, -0.4229, -0.3753, -0.9177, -0.1305, -0.7507, -0.6591, 0.04587, -0.7507, -0.6591, 0.04587, 0.5733, -0.6973, -0.4303, 0.2063, -0.8824, -0.4229, 0.5733, -0.6973, -0.4303, 0.7043, -0.557, -0.4402, 0.2063, -0.8824, -0.4229, 0.2142, -0.7988, -0.5621, 0.2063, -0.8824, -0.4229, 0.7043, -0.557, -0.4402, -0.3884, -0.9132, -0.1231, -0.3753, -0.9177, -0.1305, 0.2063, -0.8824, -0.4229, 0.2063, -0.8824, -0.4229, 0.2142, -0.7988, -0.5621, -0.3884, -0.9132, -0.1231, -0.7474, -0.6644, -0.008135, -0.3753, -0.9177, -0.1305, -0.3884, -0.9132, -0.1231, -0.4479, -0.8782, -0.1679, -0.1712, -0.9465, 0.2734, -0.3884, -0.9132, -0.1231, -0.3884, -0.9132, -0.1231, 0.2142, -0.7988, -0.5621, -0.4479, -0.8782, -0.1679, -0.7474, -0.6644, -0.008135, -0.3884, -0.9132, -0.1231, -0.6839, -0.7128, -0.1555, -0.3884, -0.9132, -0.1231, -0.6783, -0.7177, -0.1574, -0.6839, -0.7128, -0.1555, -0.3884, -0.9132, -0.1231, -0.1712, -0.9465, 0.2734, -0.6783, -0.7177, -0.1574, -0.1712, -0.9465, 0.2734, -0.4479, -0.8782, -0.1679, -0.2676, -0.9408, 0.2079, -0.1712, -0.9465, 0.2734, -0.6352, -0.7723, -0.004765, -0.6783, -0.7177, -0.1574, -0.1712, -0.9465, 0.2734, -0.2676, -0.9408, 0.2079, -0.6352, -0.7723, -0.004765, -0.1477, -0.3145, -0.9377, -0.1477, -0.3145, -0.9377, -0.1477, -0.3145, -0.9377, 0.3478, -0.7702, 0.5347, -0.2422, -0.62, 0.7463, -0.2676, -0.9408, 0.2079, 0.4116, -0.9064, 0.09474, -0.2676, -0.9408, 0.2079, -0.4479, -0.8782, -0.1679, 0.3478, -0.7702, 0.5347, -0.2676, -0.9408, 0.2079, 0.4116, -0.9064, 0.09474, -0.4085, 0.05673, 0.911, -0.6033, -0.1289, 0.787, -0.2422, -0.62, 0.7463, 0.3478, -0.7702, 0.5347, -0.1018, -0.4894, 0.8661, -0.2422, -0.62, 0.7463, -0.2422, -0.62, 0.7463, -0.1018, -0.4894, 0.8661, -0.4085, 0.05673, 0.911, -0.4085, 0.05673, 0.911, -0.4091, 0.2577, 0.8753, -0.6033, -0.1289, 0.787, -0.4091, 0.2577, 0.8753, -0.4085, 0.05673, 0.911, -0.07612, -0.04917, 0.9959, -0.4085, 0.05673, 0.911, -0.1018, -0.4894, 0.8661, -0.07612, -0.04917, 0.9959, -0.6582, 0.3325, 0.6754, -0.6033, -0.1289, 0.787, -0.4091, 0.2577, 0.8753, -0.9977, 0.04473, 0.05114, -0.982, -0.1549, 0.1083, -0.9991, 0.0003603, 0.04175, -0.9991, 0.0003603, 0.04175, -0.9893, 0.144, 0.02167, -0.9977, 0.04473, 0.05114, -0.4235, 0.8077, 0.4102, -0.7187, 0.6921, 0.06665, -0.6582, 0.3325, 0.6754, -0.4235, 0.8077, 0.4102, -0.6582, 0.3325, 0.6754, -0.4091, 0.2577, 0.8753, -0.9893, 0.144, 0.02167, -0.9005, 0.4245, 0.0941, -0.9977, 0.04473, 0.05114, -0.9005, 0.4245, 0.09412, -0.7187, 0.6921, 0.06665, -0.5921, 0.8058, -0.007777, -0.4235, 0.8077, 0.4102, -0.5921, 0.8058, -0.007777, -0.7187, 0.6921, 0.06665, 0.5012, -0.6666, -0.5517, 0.4116, -0.9064, 0.09474, 0.5504, -0.6426, -0.533, 0.5012, -0.6666, -0.5517, 0.5504, -0.6426, -0.533, 0.2142, -0.7988, -0.5621, 0.7043, -0.557, -0.4402, 0.6105, -0.6149, -0.4992, 0.2142, -0.7988, -0.5621, 0.2142, -0.7988, -0.5621, 0.6105, -0.6149, -0.4992, 0.5012, -0.6666, -0.5517, 0.6198, -0.7091, -0.3362, 0.6816, -0.6891, -0.2462, 0.6478, -0.696, -0.3098, -0.1625, -0.9661, -0.2006, -0.02215, -0.9781, -0.2068, -0.01623, -0.9742, -0.2249, -0.01623, -0.9742, -0.2249, -0.1403, -0.9184, -0.37, -0.1625, -0.9661, -0.2006, -0.3353, -0.2785, -0.9, -0.293, -0.4979, -0.8162, -0.386, -0.4477, -0.8066, 0.3894, -0.2138, -0.8959, 0.439, -0.2637, -0.8589, 0.439, -0.2637, -0.8589, 0.4291, -0.458, -0.7785, 0.6478, -0.696, -0.3098, 0.3373, -0.1626, -0.9272, 0.7715, 0.4777, -0.4202, 0.8147, 0.4268, -0.3925, 0.8394, 0.4216, -0.3429, 0.1598, -0.9869, 0.02167, 0.1598, -0.9869, 0.02167, 0.1598, -0.9869, 0.02167, 0.9858, 0.006575, -0.1679, 0.96, -0.09923, -0.2619, 0.9054, 0.2439, -0.3475, 0.2869, 0.8644, -0.413, 0.5733, -0.6973, -0.4303, 0.924, -0.2339, -0.3025, 0.2869, 0.8644, -0.413, 0.7043, -0.557, -0.4402, 0.5733, -0.6973, -0.4303, 0.5593, -0.5412, -0.628, 0.5012, -0.6666, -0.5517, 0.6105, -0.6149, -0.4992, 0.6952, 0.5565, 0.455, 0.5183, 0.6121, 0.5972, 0.5897, 0.4635, 0.6614, -0.8376, -0.5056, 0.2069, -0.7564, -0.6431, 0.1199, -0.8085, -0.5869, 0.04294, -0.04452, 0.9885, 0.1446, 0.03326, 0.9936, 0.1077, -0.196, 0.9523, 0.2341, 0.2434, 0.9649, 0.09834, 0.1598, 0.9837, 0.0824, 0.5118, 0.8399, 0.1808, -0.269, 0.8838, -0.3828, -0.1888, 0.9777, -0.09171, -0.2726, 0.952, -0.1394, -0.2959, 0.7858, -0.5432, -0.1888, 0.9777, -0.09171, -0.269, 0.8838, -0.3828, -0.4053, 0.9136, -0.03272, -0.2726, 0.952, -0.1394, -0.1888, 0.9777, -0.09171, -0.6218, 0.5895, -0.5156, -0.6483, 0.514, -0.5616, -0.611, 0.5733, -0.5459, -0.7093, 0.4758, -0.5201, -0.6483, 0.514, -0.5616, -0.6218, 0.5895, -0.5156, 0.5783, 0.8147, -0.04327, 0.3819, 0.8459, -0.3722, 0.5761, 0.8157, -0.05142, 0.5761, 0.8157, -0.05142, 0.3819, 0.8459, -0.3722, 0.1066, 0.9744, -0.1978, 0.2918, 0.7704, -0.5668, 0.1066, 0.9744, -0.1978, 0.3819, 0.8459, -0.3722, 0.3819, 0.8459, -0.3722, 0.1787, 0.8123, -0.5552, 0.2918, 0.7704, -0.5668, 0.3819, 0.8459, -0.3722, 0.0718, 0.8357, -0.5445, 0.1787, 0.8123, -0.5552, 0.1066, 0.9744, -0.1978, 0.2434, 0.9649, 0.09834, 0.5761, 0.8157, -0.05142, -0.4526, 0.8638, -0.2214, -0.6226, 0.6755, -0.3951, -0.5204, 0.7076, -0.4781, -0.2594, -0.1824, -0.9484, -0.2201, 0.1767, -0.9593, -0.3799, 0.03327, -0.9244, -0.4526, 0.8638, -0.2214, 0.1066, 0.9744, -0.1978, -0.6226, 0.6755, -0.3951, -0.3077, -0.6027, 0.7363, -0.2613, -0.6464, 0.7169, -0.1034, -0.7185, 0.6878, -0.2201, 0.1767, -0.9593, -0.2594, -0.1824, -0.9484, -0.06711, 0.1628, -0.9844, -0.8671, -0.4237, 0.2619, -0.9132, -0.4069, -0.02351, -0.9365, -0.3333, 0.1089, -0.06711, 0.1628, -0.9844, -0.008994, 0.2567, -0.9665, -0.2201, 0.1767, -0.9593, -0.7829, 0.6015, 0.1592, -0.8009, 0.4302, 0.4165, -0.5632, 0.8052, 0.1856, -0.5943, 0.7289, 0.3399, -0.5632, 0.8052, 0.1856, -0.8009, 0.4302, 0.4165])] * 3)])
me_sub1_003 = bpy.data.meshes.new('sub1.003')
me_sub1_003.from_pydata([(-10.59, 3.933, -1.681), (-10.45, 4.071, -1.107), (-10.38, 3.598, -1.685), (-10.58, 3.064, -4.398), (-10.9, 3.945, -1.6), (-11.03, 3.826, -1.643), (-10.79, 3.185, -4.358), (-10.97, 3.968, -1.051), (-10.86, 4.088, -1.036), (-10.85, 4.227, -0.502), (-10.93, 4.115, -0.5173), (-10.99, 4.18, -0.1551), (-10.98, 3.625, -0.3336), (-10.97, 3.657, -0.5849), (-11.1, 3.606, -1.074), (-11.18, 3.43, -1.072), (-11.05, 3.31, -0.7615), (-11.11, 3.29, -1.083), (-11.09, 3.523, -1.682), (-11.18, 3.409, -1.697), (-11.02, 2.831, -4.316), (-11.01, 2.684, -4.336), (-11.12, 3.286, -1.72), (-10.92, 2.516, -4.343), (-10.67, 3.132, -1.687), (-10.73, 2.555, -4.412), (-10.3, 3.283, -1.703), (-10.72, 3.059, -1.07), (-10.38, 3.173, -1.005), (-10.07, 3.051, -0.683), (-10.46, 2.975, -0.601), (-10.27, 2.973, -0.5708), (-10.15, 3.268, -1.11), (-10.01, 3.209, -0.8639), (-10.29, 3.655, -1.121), (-10.28, 4.148, -0.5446), (-10.18, 3.678, -0.5332), (-10.12, 4.204, -0.08404), (-10.09, 3.746, -0.3883), (-9.848, 3.388, -0.618), (-9.861, 3.44, -0.4721), (-10.07, 3.701, -0.3159), (-10.24, 2.859, -0.404), (-10.22, 3.39, -0.4692), (-9.9, 3.042, -0.5852), (-10.62, 2.864, -0.3224), (-10.64, 3.633, -0.1701), (-10.27, 3.616, -0.2788), (-10.86, 3.155, -0.3888), (-10.83, 2.88, -0.5257), (-10.99, 3.394, -0.4763), (-10.94, 3.013, -0.7332), (-10.77, 2.979, -0.7849), (-10.29, 3.727, 0.04006), (-10.0, 3.852, 0.05586), (-10.68, 3.756, -0.005139), (-10.27, 3.735, 0.1536), (-10.04, 3.882, 0.2137), (-10.62, 3.65, 0.3987), (-10.59, 3.873, 0.5901), (-10.24, 3.734, 0.5818), (-11.12, 3.924, 0.3607), (-11.06, 4.13, 0.1455), (-11.07, 3.832, 0.05816), (-10.67, 4.228, 0.3457), (-10.85, 4.244, 0.2185), (-10.82, 4.323, -0.114), (-10.68, 4.363, 0.1386), (-10.52, 4.364, 0.1589), (-10.13, 4.107, 0.3368), (-10.42, 4.274, 0.3042), (-10.53, 4.213, 0.3677), (-10.37, 3.922, 0.5953), (-10.45, 2.734, -4.375), (-10.48, 2.947, -4.383), (-10.56, 2.336, -7.085), (-10.57, 2.096, -7.046), (-10.67, 2.439, -7.099), (-10.7, 2.143, -8.346), (-10.85, 2.476, -7.067), (-10.83, 2.236, -8.33), (-10.85, 2.177, -8.723), (-10.76, 2.148, -8.709), (-11.04, 2.228, -8.264), (-11.11, 2.153, -8.608), (-11.23, 2.054, -8.549), (-11.16, 2.085, -8.942), (-10.91, 2.159, -9.016), (-10.87, 2.062, -9.289), (-11.32, 2.008, -8.905), (-11.18, 1.945, -9.125), (-11.3, 1.486, -9.04), (-10.89, 1.95, -9.142), (-11.13, 1.921, -9.321), (-11.48, 1.674, -9.084), (-10.8, 1.777, -9.072), (-10.97, 1.486, -9.019), (-11.27, 1.893, -9.1), (-10.76, 1.753, -8.964), (-10.89, 1.555, -8.893), (-11.26, 1.484, -8.745), (-10.9, 1.724, -8.572), (-11.49, 1.778, -8.821), (-11.21, 1.676, -8.521), (-11.1, 1.799, -8.203), (-11.36, 1.884, -8.51), (-11.21, 2.057, -8.102), (-11.04, 2.296, -7.046), (-10.96, 2.087, -7.019), (-10.76, 2.026, -7.029), (-10.63, 1.984, -7.784), (-10.88, 1.833, -8.271), (-10.79, 1.874, -8.304), (-10.79, 1.818, -8.64), (-10.68, 2.017, -8.692), (-10.68, 1.958, -8.352), (-10.7, 2.005, -9.014), (-10.83, 1.961, -9.228), (-10.78, 1.905, -9.126), (-10.77, 2.128, -9.02)], [], [(2, 0, 1), (0, 4, 1), (3, 0, 2), (0, 3, 4), (4, 8, 1), (4, 6, 5), (4, 5, 7), (3, 6, 4), (7, 8, 4), (10, 8, 7), (1, 8, 9), (10, 9, 8), (13, 10, 7), (10, 11, 9), (12, 11, 10), (13, 12, 10), (13, 15, 12), (7, 14, 13), (13, 14, 15), (15, 14, 18), (15, 17, 16), (16, 12, 15), (15, 19, 17), (18, 19, 15), (19, 18, 20), (20, 21, 19), (19, 21, 22), (19, 22, 17), (21, 23, 22), (24, 22, 23), (17, 22, 24), (23, 25, 24), (26, 24, 25), (24, 26, 28), (24, 27, 17), (24, 28, 27), (28, 29, 31), (29, 28, 32), (28, 31, 30), (30, 27, 28), (32, 28, 26), (32, 33, 29), (33, 32, 34), (34, 32, 26), (34, 35, 36), (34, 1, 35), (2, 1, 34), (34, 26, 2), (34, 36, 33), (39, 33, 36), (36, 35, 37), (36, 37, 38), (38, 39, 36), (29, 33, 39), (40, 39, 38), (29, 39, 40), (38, 41, 40), (43, 40, 41), (42, 44, 40), (42, 40, 43), (40, 44, 29), (42, 29, 44), (45, 42, 43), (48, 45, 43), (43, 47, 46), (46, 48, 43), (41, 47, 43), (48, 49, 45), (49, 48, 50), (48, 46, 50), (46, 12, 50), (50, 12, 16), (16, 51, 50), (51, 49, 50), (52, 51, 16), (49, 51, 52), (49, 52, 30), (52, 16, 17), (17, 27, 52), (30, 52, 27), (49, 30, 45), (53, 46, 47), (47, 41, 53), (41, 54, 53), (53, 54, 57), (53, 55, 46), (53, 58, 55), (53, 56, 58), (53, 57, 56), (59, 58, 60), (59, 61, 58), (56, 60, 58), (58, 61, 55), (59, 62, 61), (62, 63, 61), (61, 63, 55), (46, 55, 63), (46, 63, 12), (11, 12, 63), (11, 63, 62), (65, 62, 64), (62, 59, 64), (66, 11, 62), (62, 65, 66), (9, 66, 35), (66, 37, 35), (11, 66, 9), (66, 67, 68), (67, 66, 65), (66, 68, 37), (69, 37, 68), (68, 67, 64), (68, 70, 69), (64, 70, 68), (64, 71, 70), (70, 71, 72), (70, 72, 69), (69, 72, 60), (60, 72, 59), (71, 59, 72), (71, 64, 59), (69, 60, 57), (54, 37, 69), (69, 57, 54), (67, 65, 64), (56, 57, 60), (38, 54, 41), (38, 37, 54), (45, 31, 42), (45, 30, 31), (42, 31, 29), (9, 35, 1), (25, 73, 26), (26, 73, 74), (74, 2, 26), (77, 74, 75), (74, 76, 75), (2, 74, 3), (77, 3, 74), (74, 73, 76), (78, 80, 77), (75, 78, 77), (6, 3, 77), (77, 80, 79), (6, 77, 79), (80, 81, 84), (82, 81, 80), (82, 80, 78), (83, 80, 84), (80, 83, 79), (86, 84, 81), (85, 84, 86), (83, 84, 85), (86, 87, 88), (86, 81, 87), (88, 90, 86), (85, 86, 89), (89, 86, 90), (91, 94, 90), (90, 96, 91), (95, 90, 92), (93, 92, 90), (93, 90, 88), (94, 97, 90), (90, 95, 96), (90, 97, 89), (89, 97, 94), (96, 100, 91), (98, 96, 95), (98, 99, 96), (96, 99, 100), (91, 100, 102), (101, 103, 100), (100, 99, 101), (102, 100, 103), (104, 103, 101), (104, 105, 103), (103, 105, 102), (106, 105, 104), (105, 85, 89), (106, 85, 105), (89, 102, 105), (85, 106, 83), (79, 83, 106), (79, 106, 107), (107, 106, 108), (106, 104, 108), (109, 108, 104), (23, 21, 108), (21, 107, 108), (109, 23, 108), (109, 25, 23), (110, 76, 109), (109, 111, 110), (109, 104, 111), (73, 25, 109), (76, 73, 109), (111, 112, 110), (112, 111, 101), (111, 104, 101), (113, 112, 101), (112, 113, 114), (112, 115, 110), (112, 114, 115), (115, 114, 82), (82, 78, 115), (110, 115, 78), (116, 114, 113), (82, 114, 116), (117, 88, 116), (116, 88, 119), (82, 116, 119), (98, 116, 113), (118, 116, 98), (118, 117, 116), (119, 88, 87), (81, 82, 119), (119, 87, 81), (98, 95, 118), (118, 95, 92), (118, 92, 117), (93, 117, 92), (88, 117, 93), (113, 101, 99), (99, 98, 113), (76, 110, 75), (78, 75, 110), (107, 20, 79), (21, 20, 107), (102, 94, 91), (94, 102, 89), (20, 6, 79), (6, 20, 18), (5, 18, 14), (5, 6, 18), (14, 7, 5)])
me_sub1_003.polygons.foreach_set('use_smooth', [True] * 236)
_k = set([(0, 1), (1, 35), (4, 6), (4, 8), (6, 79), (8, 9), (9, 66), (16, 51), (16, 52), (19, 20), (20, 107), (22, 23), (23, 108), (26, 32), (26, 73), (27, 52), (29, 40), (29, 44), (32, 33), (33, 39), (35, 37), (37, 69), (39, 40), (40, 41), (40, 43), (40, 44), (41, 54), (42, 44), (42, 45), (43, 48), (45, 48), (45, 49), (49, 51), (51, 52), (54, 57), (57, 60), (58, 60), (58, 61), (59, 60), (59, 61), (59, 72), (60, 72), (61, 63), (66, 67), (67, 68), (73, 76), (75, 78), (76, 110), (78, 82), (79, 83), (88, 93), (88, 117), (88, 119), (90, 92), (90, 93), (90, 94), (91, 94), (91, 96), (91, 100), (92, 118), (93, 117), (94, 102), (95, 96), (95, 118), (100, 103), (102, 105), (103, 104), (104, 108), (105, 106), (106, 107), (110, 115), (114, 115), (114, 116), (117, 118)])
me_sub1_003.attributes.new('sharp_edge', 'BOOLEAN', 'EDGE').data.foreach_set('value', [ (min(e.vertices), max(e.vertices)) in _k for e in me_sub1_003.edges])
me_sub1_003.materials.append(mat_b0b0b0)
me_sub1_003.use_remesh_preserve_volume = False
me_sub1_003.use_remesh_preserve_attributes = False
me_sub1_003.use_mirror_vertex_groups = False
me_sub1_003.update()
me_sub1_003.normals_split_custom_set([tuple(v) for v in zip(*[iter([0.8957, 0.3799, -0.2309, 0.4471, 0.8458, -0.2912, 0.8669, 0.4132, -0.2789, 0.4471, 0.8458, -0.2912, 0.1033, 0.9614, -0.2549, 0.02456, 0.9741, -0.225, 0.5769, 0.7877, -0.2161, 0.4471, 0.8458, -0.2912, 0.8957, 0.3799, -0.2309, 0.4471, 0.8458, -0.2912, 0.5769, 0.7877, -0.2161, 0.1033, 0.9614, -0.2549, 0.1033, 0.9614, -0.2549, -0.001731, 0.9684, -0.2494, 0.02456, 0.9741, -0.225, -0.6812, 0.7164, -0.1507, -0.8364, 0.5217, -0.1679, -0.8551, 0.5121, -0.08073, -0.6812, 0.7164, -0.1507, -0.8551, 0.5121, -0.08073, -0.8709, 0.4912, -0.0125, 0.5769, 0.7877, -0.2161, 0.3681, 0.9008, -0.2303, 0.1033, 0.9614, -0.2549, -0.8709, 0.4912, -0.0125, -0.7615, 0.6358, -0.1256, -0.6812, 0.7164, -0.1507, -0.9355, 0.3276, -0.1325, -0.7615, 0.6358, -0.1256, -0.8709, 0.4912, -0.0125, 0.02456, 0.9741, -0.225, -0.001731, 0.9684, -0.2494, 0.07879, 0.9714, -0.2242, -0.9355, 0.3276, -0.1325, -0.7472, 0.6414, -0.1741, -0.7615, 0.6358, -0.1256, -0.9162, 0.386, 0.1073, -0.9355, 0.3276, -0.1325, -0.8709, 0.4912, -0.0125, -0.9355, 0.3276, -0.1325, -0.8787, 0.426, -0.2153, -0.7472, 0.6414, -0.1741, -0.8612, -0.4869, 0.1461, -0.8787, 0.426, -0.2153, -0.9355, 0.3276, -0.1325, -0.9162, 0.386, 0.1073, -0.8612, -0.4869, 0.1461, -0.9355, 0.3276, -0.1325, -0.9162, 0.386, 0.1073, -0.9766, -0.1535, 0.1506, -0.8612, -0.4869, 0.1461, -0.8709, 0.4912, -0.0125, -0.9334, 0.3415, 0.1103, -0.9162, 0.386, 0.1073, -0.9162, 0.386, 0.1073, -0.9334, 0.3415, 0.1103, -0.9766, -0.1535, 0.1506, -0.9766, -0.1535, 0.1506, -0.9334, 0.3415, 0.1103, -0.9037, 0.4094, -0.1251, -0.9766, -0.1535, 0.1506, -0.7275, -0.6823, 0.072, -0.9052, -0.3469, 0.2454, -0.9052, -0.3469, 0.2454, -0.8612, -0.4869, 0.1461, -0.9766, -0.1535, 0.1506, -0.9766, -0.1535, 0.1506, -0.9316, -0.3631, 0.0168, -0.7275, -0.6823, 0.072, -0.9037, 0.4094, -0.1251, -0.9316, -0.3631, 0.0168, -0.9766, -0.1535, 0.1506, -0.9316, -0.3631, 0.0168, -0.9037, 0.4094, -0.1251, -0.784, 0.6021, -0.1509, -0.9986, -0.0509, -0.01562, -0.9557, -0.2945, 0.003472, -0.9316, -0.3631, 0.0168, -0.9316, -0.3631, 0.0168, -0.9557, -0.2945, 0.003472, -0.9011, -0.4281, 0.06841, -0.9316, -0.3631, 0.0168, -0.9011, -0.4281, 0.06841, -0.7275, -0.6823, 0.072, -0.9557, -0.2945, 0.003472, -0.8806, -0.467, 0.07987, -0.9011, -0.4281, 0.06841, 0.04297, -0.997, 0.06386, -0.9011, -0.4281, 0.06841, -0.0289, -0.9786, 0.2039, -0.7275, -0.6823, 0.072, -0.9011, -0.4281, 0.06841, 0.04297, -0.997, 0.06386, -0.0289, -0.9786, 0.2039, 0.39, -0.904, 0.1751, 0.04297, -0.997, 0.06386, 0.409, -0.912, 0.03002, 0.04297, -0.997, 0.06386, 0.39, -0.904, 0.1751, 0.04297, -0.997, 0.06386, 0.409, -0.912, 0.03002, 0.2547, -0.9263, -0.2778, 0.04297, -0.997, 0.06386, -0.0366, -0.9677, -0.2496, -0.7275, -0.6823, 0.072, 0.04297, -0.997, 0.06386, 0.2547, -0.9263, -0.2778, -0.0366, -0.9677, -0.2496, 0.2547, -0.9263, -0.2778, 0.4109, -0.8349, -0.3661, -0.003358, -0.8701, -0.4929, 0.4109, -0.8349, -0.3661, 0.2547, -0.9263, -0.2778, 0.3437, -0.8682, -0.358, 0.2547, -0.9263, -0.2778, -0.003358, -0.8701, -0.4929, 0.1217, -0.9417, -0.3138, 0.1217, -0.9417, -0.3138, -0.0366, -0.9677, -0.2496, 0.2547, -0.9263, -0.2778, 0.3437, -0.8682, -0.358, 0.2547, -0.9263, -0.2778, 0.409, -0.912, 0.03002, 0.3437, -0.8682, -0.358, 0.6936, -0.6393, -0.332, 0.4109, -0.8349, -0.3661, 0.7485, 0.478, -0.4597, 0.8979, 0.3, -0.3221, 0.9059, 0.3594, -0.2239, 0.9059, 0.3594, -0.2239, 0.8979, 0.3, -0.3221, 0.9578, 0.2464, -0.1483, 0.9059, 0.3594, -0.2239, 0.928, 0.2468, -0.2793, 0.7606, 0.495, -0.4201, 0.9059, 0.3594, -0.2239, 0.8669, 0.4132, -0.2789, 0.928, 0.2468, -0.2793, 0.8957, 0.3799, -0.2309, 0.8669, 0.4132, -0.2789, 0.9059, 0.3594, -0.2239, 0.9059, 0.3594, -0.2239, 0.9578, 0.2464, -0.1483, 0.8957, 0.3799, -0.2309, 0.9059, 0.3594, -0.2239, 0.7606, 0.495, -0.4201, 0.7485, 0.478, -0.4597, 0.5491, 0.6682, -0.502, 0.7485, 0.478, -0.4597, 0.7606, 0.495, -0.4201, 0.7606, 0.495, -0.4201, 0.928, 0.2468, -0.2793, 0.9038, 0.3178, -0.2865, 0.7606, 0.495, -0.4201, 0.9038, 0.3178, -0.2865, 0.8314, 0.4057, -0.3797, 0.8314, 0.4057, -0.3797, 0.5491, 0.6682, -0.502, 0.7606, 0.495, -0.4201, 0.4109, -0.8349, -0.3661, 0.6936, -0.6393, -0.332, 0.8283, -0.5583, 0.04741, 0.7984, 0.6019, -0.0167, 0.5491, 0.6682, -0.502, 0.8314, 0.4057, -0.3797, 0.4109, -0.8349, -0.3661, 0.8283, -0.5583, 0.04741, 0.777, -0.5676, 0.2722, 0.8314, 0.4057, -0.3797, 0.9331, 0.3565, -0.04769, 0.7984, 0.6019, -0.0167, 0.2344, -0.5367, 0.8106, 0.2239, -0.2226, 0.9489, 0.3295, -0.7296, 0.5992, 0.2681, -0.01512, 0.9633, 0.562, -0.2755, 0.7799, 0.2239, -0.2225, 0.9489, 0.2681, -0.01512, 0.9633, 0.2239, -0.2225, 0.9489, 0.07822, 0.1607, 0.9839, 0.4919, 0.1933, -0.8489, 0.4919, 0.1933, -0.8489, 0.4919, 0.1933, -0.8489, 0.03022, -0.8478, -0.5294, 0.4109, -0.8349, -0.3661, 0.2165, -0.8607, -0.4607, 0.1219, 0.1795, 0.9762, 0.2681, -0.01512, 0.9633, 0.07822, 0.1607, 0.9839, 0.0313, 0.2464, 0.9687, 0.1219, 0.1795, 0.9762, 0.07822, 0.1607, 0.9839, 0.2344, -0.5367, 0.8106, 0.3061, -0.7306, 0.6103, -0.01939, -0.7741, 0.6327, -0.01939, -0.7741, 0.6327, -0.5321, -0.3602, 0.7662, 0.2344, -0.5367, 0.8106, 0.3295, -0.7296, 0.5992, 0.3061, -0.7306, 0.6103, 0.2344, -0.5367, 0.8106, -0.5321, -0.3602, 0.7662, -0.8217, -0.3376, 0.4592, -0.6518, -0.3887, 0.6512, -0.8217, -0.3376, 0.4592, -0.5321, -0.3602, 0.7662, -0.882, -0.1654, 0.4414, -0.5321, -0.3602, 0.7662, -0.01939, -0.7741, 0.6327, -0.882, -0.1654, 0.4414, -0.01939, -0.7741, 0.6327, -0.8612, -0.4869, 0.1461, -0.882, -0.1654, 0.4414, -0.882, -0.1654, 0.4414, -0.8612, -0.4869, 0.1461, -0.9052, -0.3469, 0.2454, -0.9052, -0.3469, 0.2454, -0.9047, -0.316, 0.2858, -0.882, -0.1654, 0.4414, -0.9047, -0.316, 0.2858, -0.8217, -0.3376, 0.4592, -0.882, -0.1654, 0.4414, -0.3359, -0.2212, -0.9156, -0.3359, -0.2212, -0.9156, -0.3359, -0.2212, -0.9156, 0.01853, -0.9409, -0.3383, -0.3056, -0.8643, -0.3994, 0.0001167, -0.944, -0.3299, 0.01853, -0.9409, -0.3383, 0.0001167, -0.944, -0.3299, 0.1217, -0.9417, -0.3138, -0.6394, -0.7648, -0.07868, -0.9052, -0.3469, 0.2454, -0.7275, -0.6823, 0.072, -0.7275, -0.6823, 0.072, -0.0366, -0.9677, -0.2496, -0.6394, -0.7648, -0.07868, 0.1217, -0.9417, -0.3138, 0.0001167, -0.944, -0.3299, -0.0366, -0.9677, -0.2496, 0.01853, -0.9409, -0.3383, 0.1217, -0.9417, -0.3138, 0.03615, -0.9189, -0.3928, 0.271, -0.9502, 0.1541, -0.01939, -0.7741, 0.6327, 0.3061, -0.7306, 0.6103, 0.3061, -0.7306, 0.6103, 0.3295, -0.7296, 0.5992, 0.271, -0.9502, 0.1541, 0.3295, -0.7296, 0.5992, 0.3688, -0.8884, 0.2734, 0.271, -0.9502, 0.1541, 0.271, -0.9502, 0.1541, 0.3688, -0.8884, 0.2734, 0.4984, -0.8656, 0.04817, 0.271, -0.9502, 0.1541, -0.1831, -0.9577, 0.2221, -0.01939, -0.7741, 0.6327, 0.271, -0.9502, 0.1541, -0.01118, -0.9941, -0.1078, -0.1831, -0.9577, 0.2221, 0.271, -0.9502, 0.1541, 0.4138, -0.9102, -0.01989, -0.01118, -0.9941, -0.1078, 0.271, -0.9502, 0.1541, 0.4984, -0.8656, 0.04817, 0.4138, -0.9102, -0.01989, -0.3007, -0.5982, 0.7428, -0.3007, -0.5982, 0.7428, -0.2268, -0.617, 0.7536, -0.3007, -0.5982, 0.7428, -0.3729, -0.5758, 0.7276, -0.3007, -0.5982, 0.7428, 0.4138, -0.9102, -0.01989, 0.3925, -0.9193, -0.02888, -0.01118, -0.9941, -0.1078, -0.01118, -0.9941, -0.1078, -0.3166, -0.9468, 0.05828, -0.1831, -0.9577, 0.2221, -0.2347, 0.5775, 0.7819, -0.723, 0.6637, 0.1918, -0.9763, 0.2136, -0.03419, -0.723, 0.6637, 0.1918, -0.4061, -0.5387, 0.7382, -0.9763, 0.2136, -0.03419, -0.3166, -0.9468, 0.05828, -0.4061, -0.5387, 0.7382, -0.1831, -0.9577, 0.2221, -0.01939, -0.7741, 0.6327, -0.1831, -0.9577, 0.2221, -0.4061, -0.5387, 0.7382, -0.01939, -0.7741, 0.6327, -0.4061, -0.5387, 0.7382, -0.8612, -0.4869, 0.1461, -0.8787, 0.426, -0.2153, -0.8612, -0.4869, 0.1461, -0.4061, -0.5387, 0.7382, -0.8787, 0.426, -0.2153, -0.4061, -0.5387, 0.7382, -0.723, 0.6637, 0.1918, -0.5818, 0.6751, 0.4536, -0.723, 0.6637, 0.1918, -0.2156, 0.6754, 0.7052, -0.723, 0.6637, 0.1918, -0.2347, 0.5775, 0.7819, -0.2156, 0.6754, 0.7052, -0.5699, 0.821, 0.03355, -0.8787, 0.426, -0.2153, -0.723, 0.6637, 0.1918, -0.723, 0.6637, 0.1918, -0.5818, 0.6751, 0.4536, -0.5699, 0.821, 0.03355, 0.07879, 0.9714, -0.2242, 0.1195, 0.9656, -0.2308, 0.1372, 0.9704, -0.1988, 0.1195, 0.9656, -0.2308, 0.2819, 0.9537, -0.1048, 0.1372, 0.9704, -0.1988, -0.8787, 0.426, -0.2153, -0.5699, 0.821, 0.03355, -0.7472, 0.6414, -0.1741, 0.1195, 0.9656, -0.2308, 0.01451, 0.986, -0.166, 0.1785, 0.9656, 0.1891, -0.307, 0.8526, 0.4229, -0.5699, 0.821, 0.03355, -0.5818, 0.6751, 0.4536, 0.1195, 0.9656, -0.2308, 0.1785, 0.9656, 0.1891, 0.2819, 0.9537, -0.1048, 0.7249, 0.5421, 0.425, 0.2819, 0.9537, -0.1048, 0.1785, 0.9656, 0.1891, 0.1785, 0.9656, 0.1891, -0.307, 0.8526, 0.4229, -0.2156, 0.6754, 0.7052, 0.1785, 0.9656, 0.1891, 0.154, 0.7757, 0.612, 0.7249, 0.5421, 0.425, -0.2156, 0.6754, 0.7052, 0.154, 0.7757, 0.612, 0.1785, 0.9656, 0.1891, -0.2156, 0.6754, 0.7052, 0.01945, 0.6434, 0.7653, 0.154, 0.7757, 0.612, 0.154, 0.7757, 0.612, 0.01945, 0.6434, 0.7653, 0.2051, 0.5667, 0.798, 0.154, 0.7757, 0.612, 0.2051, 0.5667, 0.798, 0.7249, 0.5421, 0.425, 0.7249, 0.5421, 0.425, 0.2051, 0.5667, 0.798, 0.7363, 0.2031, 0.6454, -0.006554, -0.07602, 0.9971, -0.006554, -0.07602, 0.9971, -0.006554, -0.07602, 0.9971, 0.01945, 0.6434, 0.7653, -0.2347, 0.5775, 0.7819, 0.2051, 0.5667, 0.798, 0.01945, 0.6434, 0.7653, -0.2156, 0.6754, 0.7052, -0.2347, 0.5775, 0.7819, 0.7249, 0.5421, 0.425, 0.7363, 0.2031, 0.6454, 0.9257, 0.1752, 0.3351, 0.9684, 0.2446, -0.04952, 0.9038, 0.3178, -0.2865, 0.7249, 0.5421, 0.425, 0.7249, 0.5421, 0.425, 0.9257, 0.1752, 0.3351, 0.9684, 0.2446, -0.04952, -0.307, 0.8526, 0.4229, -0.5818, 0.6751, 0.4536, -0.2156, 0.6754, 0.7052, 0.4138, -0.9102, -0.01989, 0.4984, -0.8656, 0.04817, 0.3925, -0.9193, -0.02888, 0.8314, 0.4057, -0.3797, 0.9684, 0.2446, -0.04952, 0.9331, 0.3565, -0.04769, 0.8314, 0.4057, -0.3797, 0.9038, 0.3178, -0.2865, 0.9684, 0.2446, -0.04952, 0.03615, -0.9189, -0.3928, -0.003358, -0.8701, -0.4929, 0.03022, -0.8478, -0.5294, 0.03615, -0.9189, -0.3928, 0.1217, -0.9417, -0.3138, -0.003358, -0.8701, -0.4929, 0.03022, -0.8478, -0.5294, -0.003358, -0.8701, -0.4929, 0.4109, -0.8349, -0.3661, 0.07879, 0.9714, -0.2242, 0.1372, 0.9704, -0.1988, 0.02456, 0.9741, -0.225, 0.39, -0.904, 0.1751, 0.4704, -0.8661, 0.1691, 0.409, -0.912, 0.03002, 0.9578, 0.2464, -0.1483, 0.9868, 0.1401, -0.08151, 0.8952, 0.4242, -0.1367, 0.8952, 0.4242, -0.1367, 0.8957, 0.3799, -0.2309, 0.9578, 0.2464, -0.1483, 0.4663, 0.842, -0.2713, 0.8952, 0.4242, -0.1367, 0.9471, 0.2965, -0.1232, 0.8952, 0.4242, -0.1367, 0.9981, 0.02384, -0.05615, 0.9471, 0.2965, -0.1232, 0.8957, 0.3799, -0.2309, 0.8952, 0.4242, -0.1367, 0.5769, 0.7877, -0.2161, 0.4663, 0.842, -0.2713, 0.5769, 0.7877, -0.2161, 0.8952, 0.4242, -0.1367, 0.8952, 0.4242, -0.1367, 0.9868, 0.1401, -0.08151, 0.9981, 0.02384, -0.05615, 0.6241, 0.7659, -0.1546, 0.2783, 0.9406, -0.1942, 0.4663, 0.842, -0.2713, 0.9471, 0.2965, -0.1232, 0.6241, 0.7659, -0.1546, 0.4663, 0.842, -0.2713, 0.3681, 0.9008, -0.2303, 0.5769, 0.7877, -0.2161, 0.4663, 0.842, -0.2713, 0.4663, 0.842, -0.2713, 0.2783, 0.9406, -0.1942, 0.07539, 0.975, -0.209, 0.3681, 0.9008, -0.2303, 0.4663, 0.842, -0.2713, 0.07539, 0.975, -0.209, 0.2783, 0.9406, -0.1942, 0.05627, 0.9942, -0.09217, -0.3817, 0.9229, -0.05012, 0.7353, 0.6733, -0.07752, 0.05627, 0.9942, -0.09217, 0.2783, 0.9406, -0.1942, 0.7353, 0.6733, -0.07752, 0.2783, 0.9406, -0.1942, 0.6241, 0.7659, -0.1546, -0.472, 0.8772, -0.08803, 0.2783, 0.9406, -0.1942, -0.3817, 0.9229, -0.05012, 0.2783, 0.9406, -0.1942, -0.472, 0.8772, -0.08803, 0.07539, 0.975, -0.209, -0.424, 0.8589, -0.2871, -0.3817, 0.9229, -0.05012, 0.05627, 0.9942, -0.09217, -0.7435, 0.6677, 0.03748, -0.3817, 0.9229, -0.05012, -0.424, 0.8589, -0.2871, -0.472, 0.8772, -0.08803, -0.3817, 0.9229, -0.05012, -0.7435, 0.6677, 0.03748, -0.424, 0.8589, -0.2871, -0.1182, 0.9761, -0.1824, -0.2975, 0.8834, -0.3621, -0.424, 0.8589, -0.2871, 0.05627, 0.9942, -0.09217, -0.1182, 0.9761, -0.1824, -0.2975, 0.8834, -0.3621, -0.4979, 0.6842, -0.5328, -0.424, 0.8589, -0.2871, -0.7435, 0.6677, 0.03748, -0.424, 0.8589, -0.2871, -0.621, 0.7453, -0.2428, -0.621, 0.7453, -0.2428, -0.424, 0.8589, -0.2871, -0.4979, 0.6842, -0.5328, 0.05191, -0.1934, -0.9797, 0.03913, -0.1904, -0.9809, 0.02539, -0.2483, -0.9684, 0.02539, -0.2483, -0.9684, 0.05472, -0.2008, -0.9781, 0.05191, -0.1934, -0.9797, -0.009134, -0.3305, -0.9438, 0.02539, -0.2483, -0.9684, -0.03612, -0.3907, -0.9198, 0.08317, -0.9952, 0.05203, -0.05029, -0.9954, -0.08167, 0.02422, -0.9915, 0.1279, -0.4436, 0.8671, -0.2267, -0.4979, 0.6842, -0.5328, -0.2975, 0.8834, -0.3621, -0.6614, 0.5085, -0.5513, -0.4874, 0.5415, -0.685, -0.4979, 0.6842, -0.5328, 0.02539, -0.2483, -0.9684, -0.009134, -0.3305, -0.9438, 0.05472, -0.2008, -0.9781, -0.4979, 0.6842, -0.5328, -0.4874, 0.5415, -0.685, -0.621, 0.7453, -0.2428, -0.621, 0.7453, -0.2428, -0.4874, 0.5415, -0.685, -0.6614, 0.5085, -0.5513, 0.5202, -0.8496, -0.08733, 0.2196, -0.91, 0.3517, 0.002716, -1.0, -0.004038, 0.8928, -0.4104, -0.1857, 0.5202, -0.8496, -0.08733, 0.8283, -0.4002, -0.3921, 0.8928, -0.4104, -0.1857, 0.5894, -0.785, 0.1907, 0.5202, -0.8496, -0.08733, 0.5202, -0.8496, -0.08733, 0.5894, -0.785, 0.1907, 0.2196, -0.91, 0.3517, -0.7637, -0.6268, 0.1548, -0.7847, -0.5289, 0.3233, -0.7538, -0.5627, 0.3395, 0.4947, -0.8237, 0.277, 0.2122, -0.8644, 0.4559, 0.2196, -0.91, 0.3517, 0.2196, -0.91, 0.3517, 0.5894, -0.785, 0.1907, 0.4947, -0.8237, 0.277, -0.7538, -0.5627, 0.3395, -0.7847, -0.5289, 0.3233, -0.7168, -0.497, 0.4891, 0.09077, -0.9622, 0.2569, 0.2122, -0.8644, 0.4559, 0.4947, -0.8237, 0.277, -0.7802, -0.4978, 0.3787, -0.7179, -0.5182, 0.4649, -0.7168, -0.497, 0.4891, -0.7168, -0.497, 0.4891, -0.7179, -0.5182, 0.4649, -0.7538, -0.5627, 0.3395, -0.8514, -0.4268, 0.3049, -0.7179, -0.5182, 0.4649, -0.7802, -0.4978, 0.3787, -0.7879, 0.6098, 0.08523, -0.7435, 0.6677, 0.03748, -0.621, 0.7453, -0.2428, -0.7227, 0.6911, -0.007539, -0.7435, 0.6677, 0.03748, -0.7879, 0.6098, 0.08523, -0.621, 0.7453, -0.2428, -0.8061, 0.5881, -0.06663, -0.7879, 0.6098, 0.08523, -0.7435, 0.6677, 0.03748, -0.7227, 0.6911, -0.007539, -0.472, 0.8772, -0.08803, -0.7314, 0.6764, -0.08667, -0.472, 0.8772, -0.08803, -0.7227, 0.6911, -0.007539, -0.7314, 0.6764, -0.08667, -0.7227, 0.6911, -0.007539, -0.682, 0.7251, -0.09516, -0.9646, -0.2436, 0.1012, -0.8514, -0.4268, 0.3049, -0.9057, -0.3979, 0.1461, -0.8514, -0.4268, 0.3049, -0.7802, -0.4978, 0.3787, -0.9057, -0.3979, 0.1461, 0.05146, -0.9963, 0.06831, -0.2779, -0.938, 0.2073, 0.09077, -0.9622, 0.2569, -0.8806, -0.467, 0.07987, -0.9557, -0.2945, 0.003472, -0.9057, -0.3979, 0.1461, -0.9557, -0.2945, 0.003472, -0.9646, -0.2436, 0.1012, -0.9057, -0.3979, 0.1461, 0.05146, -0.9963, 0.06831, -0.0289, -0.9786, 0.2039, -0.2779, -0.938, 0.2073, 0.05146, -0.9963, 0.06831, 0.39, -0.904, 0.1751, -0.0289, -0.9786, 0.2039, 0.4357, -0.8976, 0.06697, 0.3477, -0.9239, 0.16, 0.05146, -0.9963, 0.06831, 0.05146, -0.9963, 0.06831, 0.3325, -0.9256, 0.181, 0.4357, -0.8976, 0.06697, 0.05146, -0.9963, 0.06831, 0.09077, -0.9622, 0.2569, 0.3325, -0.9256, 0.181, 0.4704, -0.8661, 0.1691, 0.39, -0.904, 0.1751, 0.05146, -0.9963, 0.06831, 0.3477, -0.9239, 0.16, 0.4704, -0.8661, 0.1691, 0.05146, -0.9963, 0.06831, 0.3325, -0.9256, 0.181, 0.5385, -0.8351, 0.1121, 0.4357, -0.8976, 0.06697, 0.5385, -0.8351, 0.1121, 0.3325, -0.9256, 0.181, 0.4947, -0.8237, 0.277, 0.3325, -0.9256, 0.181, 0.09077, -0.9622, 0.2569, 0.4947, -0.8237, 0.277, 0.8131, -0.5589, 0.1625, 0.5385, -0.8351, 0.1121, 0.4947, -0.8237, 0.277, 0.5385, -0.8351, 0.1121, 0.8131, -0.5589, 0.1625, 0.7923, -0.6092, -0.03359, 0.5385, -0.8351, 0.1121, 0.6109, -0.7878, -0.07816, 0.4357, -0.8976, 0.06697, 0.5385, -0.8351, 0.1121, 0.7923, -0.6092, -0.03359, 0.6109, -0.7878, -0.07816, 0.9652, 0.2568, -0.04928, 0.859, 0.5118, 0.01465, 0.7353, 0.6733, -0.07752, 0.7353, 0.6733, -0.07752, 0.9876, 0.09918, -0.1216, 0.9652, 0.2568, -0.04928, 0.994, 0.04758, -0.09808, 0.9652, 0.2568, -0.04928, 0.9876, 0.09918, -0.1216, 0.9647, 0.03983, -0.2605, 0.7923, -0.6092, -0.03359, 0.8131, -0.5589, 0.1625, 0.7353, 0.6733, -0.07752, 0.859, 0.5118, 0.01465, 0.9647, 0.03983, -0.2605, 0.8523, -0.08986, -0.5153, 0.848, 0.2312, -0.4769, 0.9647, 0.03983, -0.2605, 0.9647, 0.03983, -0.2605, 0.848, 0.2312, -0.4769, 0.5101, 0.8347, -0.2074, 0.7353, 0.6733, -0.07752, 0.9647, 0.03983, -0.2605, 0.5101, 0.8347, -0.2074, 0.8928, -0.4104, -0.1857, 0.9647, 0.03983, -0.2605, 0.8131, -0.5589, 0.1625, 0.8696, -0.2458, -0.4282, 0.9647, 0.03983, -0.2605, 0.8928, -0.4104, -0.1857, 0.8696, -0.2458, -0.4282, 0.8523, -0.08986, -0.5153, 0.9647, 0.03983, -0.2605, 0.5101, 0.8347, -0.2074, -0.2975, 0.8834, -0.3621, -0.1182, 0.9761, -0.1824, 0.05627, 0.9942, -0.09217, 0.7353, 0.6733, -0.07752, 0.5101, 0.8347, -0.2074, 0.5101, 0.8347, -0.2074, -0.1182, 0.9761, -0.1824, 0.05627, 0.9942, -0.09217, 0.8928, -0.4104, -0.1857, 0.8283, -0.4002, -0.3921, 0.8696, -0.2458, -0.4282, -0.02462, -0.3854, -0.9224, -0.009134, -0.3305, -0.9438, -0.03612, -0.3907, -0.9198, -0.3105, -0.888, -0.339, -0.05029, -0.9954, -0.08167, -0.08812, -0.978, -0.1892, 0.08317, -0.9952, 0.05203, -0.08812, -0.978, -0.1892, -0.05029, -0.9954, -0.08167, 0.323, -0.397, -0.8591, 0.323, -0.397, -0.8591, 0.323, -0.397, -0.8591, 0.8131, -0.5589, 0.1625, 0.4947, -0.8237, 0.277, 0.5894, -0.785, 0.1907, 0.5894, -0.785, 0.1907, 0.8928, -0.4104, -0.1857, 0.8131, -0.5589, 0.1625, 0.9981, 0.02384, -0.05615, 0.994, 0.04758, -0.09808, 0.9471, 0.2965, -0.1232, 0.9876, 0.09918, -0.1216, 0.9471, 0.2965, -0.1232, 0.994, 0.04758, -0.09808, -0.682, 0.7251, -0.09516, -0.784, 0.6021, -0.1509, -0.7314, 0.6764, -0.08667, -0.9557, -0.2945, 0.003472, -0.9986, -0.0509, -0.01562, -0.9646, -0.2436, 0.1012, -0.7538, -0.5627, 0.3395, -0.7267, -0.6508, 0.22, -0.7637, -0.6268, 0.1548, -0.6614, 0.5085, -0.5513, -0.8061, 0.5881, -0.06663, -0.621, 0.7453, -0.2428, -0.784, 0.6021, -0.1509, -0.8364, 0.5217, -0.1679, -0.7314, 0.6764, -0.08667, -0.8364, 0.5217, -0.1679, -0.784, 0.6021, -0.1509, -0.9037, 0.4094, -0.1251, -0.8551, 0.5121, -0.08073, -0.9037, 0.4094, -0.1251, -0.9334, 0.3415, 0.1103, -0.8551, 0.5121, -0.08073, -0.8364, 0.5217, -0.1679, -0.9037, 0.4094, -0.1251, -0.9334, 0.3415, 0.1103, -0.8709, 0.4912, -0.0125, -0.8551, 0.5121, -0.08073])] * 3)])
me_sub1_004 = bpy.data.meshes.new('sub1.004')
me_sub1_004.from_pydata([(-11.21, 1.219, -8.238), (-11.44, 0.5829, -8.232), (-11.35, 1.039, -8.719), (-10.87, 1.262, -8.182), (-11.27, 1.249, -8.579), (-11.32, 0.8773, -7.805), (-10.94, 1.25, -7.819), (-11.26, 1.052, -6.994), (-11.07, 1.331, -7.008), (-10.92, 0.7723, -6.919), (-11.11, 1.789, -4.615), (-11.09, 1.479, -5.625), (-10.82, 0.6463, -7.692), (-10.76, 0.5707, -8.049), (-10.99, 0.3277, -7.69), (-11.09, 0.2348, -8.165), (-11.12, 0.5131, -6.92), (-10.94, 0.1927, -8.068), (-11.17, 0.3654, -7.704), (-11.34, 0.5258, -7.781), (-11.35, 0.8198, -6.965), (-11.35, 0.6187, -6.958), (-11.29, 0.3643, -8.237), (-11.36, 0.4449, -8.784), (-11.26, 0.3223, -8.726), (-11.12, 0.2172, -8.961), (-10.95, 0.09802, -9.141), (-10.95, -0.02228, -9.066), (-11.04, 0.2843, -9.033), (-11.03, 0.07532, -8.548), (-10.75, 0.03462, -8.842), (-10.84, -0.04568, -9.068), (-10.79, 0.08092, -8.509), (-10.63, 0.07722, -8.44), (-10.51, 0.273, -8.638), (-10.61, 0.08582, -8.731), (-10.53, 0.5715, -8.84), (-10.62, 0.3659, -8.909), (-10.75, 0.09372, -9.112), (-10.86, 0.04932, -9.17), (-10.49, 0.4854, -8.688), (-10.43, 1.055, -8.896), (-11.18, 0.6739, -9.008), (-11.13, 1.118, -8.943), (-10.56, 1.255, -8.917), (-10.66, 1.304, -8.66), (-11.48, 1.204, -4.477), (-11.4, 1.454, -4.531), (-11.5, 1.646, -3.252), (-11.28, 1.118, -4.412), (-11.05, 1.831, -3.208), (-11.1, 1.654, -3.166), (-11.02, 1.398, -4.507), (-11.32, 1.557, -3.146), (-11.2, 2.265, -1.457), (-11.47, 2.454, -1.554), (-10.76, 2.361, -1.657), (-10.72, 2.553, -1.743), (-10.66, 2.504, -1.15), (-10.77, 2.623, -0.7714), (-10.6, 2.698, -0.9868), (-10.53, 2.66, -1.206), (-11.14, 2.434, -1.071), (-11.44, 2.671, -1.116), (-11.14, 2.594, -0.7171), (-10.95, 2.762, -0.212), (-11.41, 2.779, -0.7716), (-11.22, 2.769, -0.2023), (-11.25, 2.686, -0.01144), (-10.9, 2.738, -0.01894), (-11.45, 2.933, -0.2309), (-11.61, 3.276, -0.05164), (-11.5, 3.211, -0.2123), (-11.4, 3.004, -0.8759), (-11.58, 2.897, 0.03036), (-11.25, 2.797, 0.2169), (-11.55, 2.95, 0.2088), (-11.2, 3.442, 0.09796), (-11.54, 3.309, 0.1006), (-11.35, 3.562, 0.05976), (-11.0, 3.561, -0.04164), (-11.04, 3.434, 0.08436), (-11.38, 3.539, -0.07224), (-11.03, 3.471, -0.2335), (-11.33, 3.388, -0.2497), (-11.26, 3.177, -0.9549), (-11.04, 3.37, -0.3602), (-10.89, 3.265, -0.3558), (-10.82, 3.338, -0.2321), (-10.91, 3.12, -0.7138), (-11.05, 3.185, -0.9694), (-11.04, 3.176, -1.186), (-11.07, 2.85, -1.78), (-10.82, 2.987, -1.174), (-11.41, 2.895, -1.209), (-11.42, 2.688, -1.648), (-11.41, 1.999, -3.346), (-11.17, 2.256, -3.334), (-10.63, 2.851, -1.142), (-10.69, 2.9, -0.8622), (-10.81, 3.045, -0.2909), (-10.68, 3.104, -0.1525), (-10.75, 3.396, -0.01194), (-10.64, 3.124, 0.03226), (-10.8, 3.158, 0.1758), (-10.9, 2.824, 0.1933), (-10.94, 2.898, 0.2091), (-10.88, 3.341, 0.09756)], [], [(1, 5, 0), (1, 0, 2), (2, 0, 4), (0, 6, 3), (0, 3, 4), (0, 5, 7), (0, 8, 6), (7, 8, 0), (8, 9, 12), (9, 8, 11), (10, 8, 7), (10, 11, 8), (12, 6, 8), (13, 12, 14), (12, 13, 6), (12, 9, 14), (14, 17, 13), (9, 16, 14), (18, 15, 14), (15, 17, 14), (16, 18, 14), (15, 18, 19), (16, 19, 18), (19, 21, 20), (20, 1, 19), (16, 21, 19), (19, 22, 15), (19, 1, 22), (22, 23, 24), (22, 1, 23), (15, 22, 24), (24, 25, 15), (23, 25, 24), (26, 27, 25), (25, 28, 26), (29, 25, 27), (29, 15, 25), (23, 28, 25), (29, 30, 32), (31, 30, 29), (29, 27, 31), (29, 32, 17), (17, 15, 29), (33, 17, 32), (33, 32, 30), (33, 30, 35), (34, 17, 33), (35, 34, 33), (35, 36, 34), (35, 30, 37), (37, 36, 35), (38, 28, 37), (38, 37, 30), (28, 36, 37), (28, 38, 39), (38, 31, 39), (30, 31, 38), (27, 26, 39), (39, 26, 28), (39, 31, 27), (34, 36, 40), (40, 36, 41), (36, 42, 41), (36, 28, 42), (44, 41, 42), (2, 42, 23), (2, 43, 42), (28, 23, 42), (42, 43, 44), (44, 45, 41), (44, 43, 4), (44, 4, 45), (45, 40, 41), (45, 3, 13), (3, 45, 4), (13, 40, 45), (2, 4, 43), (40, 17, 34), (40, 13, 17), (23, 1, 2), (46, 20, 21), (16, 46, 21), (47, 46, 48), (46, 47, 20), (49, 46, 16), (49, 48, 46), (49, 16, 9), (49, 53, 48), (50, 51, 49), (49, 52, 50), (51, 53, 49), (9, 52, 49), (55, 48, 53), (56, 54, 53), (55, 53, 54), (51, 56, 53), (56, 51, 50), (50, 57, 56), (56, 57, 58), (56, 58, 54), (61, 58, 57), (62, 58, 59), (60, 59, 58), (58, 61, 60), (58, 62, 54), (62, 59, 64), (63, 55, 62), (63, 62, 64), (62, 55, 54), (65, 67, 64), (64, 59, 65), (66, 64, 67), (64, 66, 63), (67, 69, 68), (68, 70, 67), (67, 65, 69), (66, 67, 70), (71, 72, 70), (70, 74, 71), (70, 72, 73), (68, 74, 70), (73, 66, 70), (71, 74, 76), (68, 75, 74), (75, 76, 74), (71, 76, 78), (77, 78, 76), (77, 76, 75), (71, 78, 79), (78, 77, 79), (81, 80, 79), (80, 82, 79), (81, 79, 77), (79, 82, 71), (82, 80, 83), (84, 82, 83), (71, 82, 84), (84, 86, 85), (84, 85, 73), (86, 84, 83), (71, 84, 72), (73, 72, 84), (86, 87, 89), (87, 86, 88), (86, 83, 88), (90, 86, 89), (85, 86, 90), (90, 89, 91), (85, 90, 91), (89, 93, 91), (94, 91, 92), (93, 92, 91), (91, 94, 85), (73, 85, 94), (94, 63, 73), (92, 95, 94), (95, 63, 94), (95, 96, 55), (95, 55, 63), (97, 95, 92), (97, 96, 95), (96, 97, 10), (10, 97, 50), (92, 50, 97), (96, 10, 47), (48, 96, 47), (48, 55, 96), (93, 99, 98), (98, 57, 93), (93, 89, 99), (93, 57, 92), (59, 60, 99), (98, 99, 60), (65, 59, 99), (89, 65, 99), (98, 61, 57), (60, 61, 98), (92, 57, 50), (87, 100, 89), (100, 65, 89), (101, 65, 100), (100, 88, 101), (100, 87, 88), (101, 102, 103), (101, 88, 102), (69, 101, 103), (101, 69, 65), (105, 103, 104), (103, 102, 104), (103, 105, 69), (69, 105, 75), (105, 106, 75), (104, 106, 105), (75, 106, 104), (81, 75, 104), (104, 107, 81), (102, 107, 104), (80, 81, 107), (107, 102, 80), (80, 102, 88), (88, 83, 80), (75, 81, 77), (75, 68, 69), (63, 66, 73), (50, 52, 10), (52, 11, 10), (52, 9, 11), (20, 47, 7), (47, 10, 7), (5, 1, 20), (20, 7, 5), (13, 3, 6)])
me_sub1_004.polygons.foreach_set('use_smooth', [True] * 212)
_k = set([(0, 4), (0, 8), (3, 6), (3, 45), (6, 8), (8, 10), (9, 12), (9, 52), (10, 97), (14, 16), (14, 17), (17, 33), (21, 46), (26, 28), (26, 39), (27, 29), (27, 31), (28, 42), (30, 31), (30, 35), (31, 38), (31, 39), (33, 34), (33, 35), (34, 40), (36, 37), (36, 41), (37, 38), (38, 39), (40, 41), (41, 44), (42, 43), (43, 44), (44, 45), (46, 48), (48, 55), (50, 57), (50, 92), (51, 56), (53, 54), (54, 62), (55, 63), (56, 58), (57, 61), (58, 59), (59, 65), (60, 61), (62, 64), (63, 66), (64, 67), (65, 69), (65, 89), (66, 70), (67, 68), (69, 105), (70, 74), (71, 72), (71, 74), (71, 82), (74, 76), (75, 76), (75, 105), (76, 78), (78, 79), (79, 80), (79, 82), (80, 102), (85, 91), (89, 100), (91, 92), (92, 97), (100, 101), (101, 103), (102, 103), (103, 105)])
me_sub1_004.attributes.new('sharp_edge', 'BOOLEAN', 'EDGE').data.foreach_set('value', [ (min(e.vertices), max(e.vertices)) in _k for e in me_sub1_004.edges])
me_sub1_004.materials.append(mat_b0b0b0)
me_sub1_004.use_remesh_preserve_volume = False
me_sub1_004.use_remesh_preserve_attributes = False
me_sub1_004.use_mirror_vertex_groups = False
me_sub1_004.update()
me_sub1_004.normals_split_custom_set([tuple(v) for v in zip(*[iter([-0.9874, -0.1135, 0.1098, -0.9376, 0.3478, 0.002148, -0.9307, 0.3565, 0.08194, -0.9874, -0.1135, 0.1098, -0.9307, 0.3565, 0.08194, -0.927, 0.2551, -0.2751, -0.927, 0.2551, -0.2751, -0.9307, 0.3565, 0.08194, -0.4239, 0.8941, -0.1443, -0.07999, 0.9968, 0.008701, -0.04807, 0.9979, -0.04422, -0.117, 0.9915, 0.05738, -0.07999, 0.9968, 0.008701, -0.117, 0.9915, 0.05738, -0.4239, 0.8941, -0.1443, -0.9307, 0.3565, 0.08194, -0.9376, 0.3478, 0.002148, -0.8823, 0.467, -0.05838, -0.07999, 0.9968, 0.008701, 0.03027, 0.9951, -0.09418, -0.04807, 0.9979, -0.04422, -0.8823, 0.467, -0.05838, -0.8192, 0.5721, -0.04079, -0.9307, 0.3565, 0.08194, 0.9802, 0.1909, 0.05234, 0.9617, 0.2738, 0.009231, 0.9673, 0.2316, 0.1032, 0.9617, 0.2738, 0.009231, 0.9802, 0.1909, 0.05234, 0.9906, 0.1356, 0.01551, -0.762, 0.6139, -0.2059, -0.8192, 0.5721, -0.04079, -0.8823, 0.467, -0.05838, 0.9842, 0.1738, -0.03315, 0.9906, 0.1356, 0.01551, 0.9802, 0.1909, 0.05234, 0.9673, 0.2316, 0.1032, 0.9673, 0.2051, 0.1496, 0.9802, 0.1909, 0.05234, 0.9271, -0.176, 0.331, 0.9673, 0.2316, 0.1032, 0.8439, -0.478, 0.2435, 0.9673, 0.2316, 0.1032, 0.9271, -0.176, 0.331, 0.9673, 0.2051, 0.1496, 0.9673, 0.2316, 0.1032, 0.792, -0.5726, 0.2121, 0.8439, -0.478, 0.2435, 0.8439, -0.478, 0.2435, 0.8562, -0.1572, 0.4922, 0.9271, -0.176, 0.331, 0.792, -0.5726, 0.2121, -0.127, -0.9655, 0.2274, 0.8439, -0.478, 0.2435, -0.4907, -0.8567, 0.1588, -0.5255, -0.8396, 0.1375, -0.2798, -0.9324, 0.2288, -0.5255, -0.8396, 0.1375, -0.2367, -0.9376, 0.2546, -0.2798, -0.9324, 0.2288, -0.127, -0.9655, 0.2274, -0.4907, -0.8567, 0.1588, -0.2798, -0.9324, 0.2288, -0.5255, -0.8396, 0.1375, -0.4907, -0.8567, 0.1588, -0.7775, -0.6054, 0.1701, -0.127, -0.9655, 0.2274, -0.7775, -0.6054, 0.1701, -0.4907, -0.8567, 0.1588, -0.7775, -0.6054, 0.1701, -0.8409, -0.5368, 0.06946, -0.9841, 0.1672, -0.06067, -0.9841, 0.1672, -0.06067, -0.9874, -0.1135, 0.1098, -0.7775, -0.6054, 0.1701, -0.127, -0.9655, 0.2274, -0.8409, -0.5368, 0.06946, -0.7775, -0.6054, 0.1701, -0.7775, -0.6054, 0.1701, -0.7041, -0.6998, 0.1203, -0.5255, -0.8396, 0.1375, -0.7775, -0.6054, 0.1701, -0.9874, -0.1135, 0.1098, -0.7041, -0.6998, 0.1203, -0.7041, -0.6998, 0.1203, -0.8781, -0.3419, -0.3348, -0.6725, -0.7389, -0.0416, -0.7041, -0.6998, 0.1203, -0.9874, -0.1135, 0.1098, -0.8781, -0.3419, -0.3348, -0.5255, -0.8396, 0.1375, -0.7041, -0.6998, 0.1203, -0.6725, -0.7389, -0.0416, -0.6725, -0.7389, -0.0416, -0.752, -0.4972, -0.4327, -0.5255, -0.8396, 0.1375, -0.8781, -0.3419, -0.3348, -0.752, -0.4972, -0.4327, -0.6725, -0.7389, -0.0416, -0.6927, -0.2448, -0.6784, -0.6268, -0.5763, -0.5244, -0.752, -0.4972, -0.4327, -0.752, -0.4972, -0.4327, -0.6656, -0.05958, -0.7439, -0.6927, -0.2448, -0.6784, -0.3493, -0.9199, 0.1782, -0.752, -0.4972, -0.4327, -0.6268, -0.5763, -0.5244, -0.3493, -0.9199, 0.1782, -0.5255, -0.8396, 0.1375, -0.752, -0.4972, -0.4327, -0.8781, -0.3419, -0.3348, -0.6656, -0.05958, -0.7439, -0.752, -0.4972, -0.4327, -0.3493, -0.9199, 0.1782, 0.1053, -0.9849, 0.1377, -0.05532, -0.9825, 0.1781, -0.02344, -0.9756, 0.2181, 0.1053, -0.9849, 0.1377, -0.3493, -0.9199, 0.1782, -0.3493, -0.9199, 0.1782, -0.2018, -0.9678, 0.1507, -0.02344, -0.9756, 0.2181, -0.3493, -0.9199, 0.1782, -0.05532, -0.9825, 0.1781, -0.2367, -0.9376, 0.2546, -0.2367, -0.9376, 0.2546, -0.5255, -0.8396, 0.1375, -0.3493, -0.9199, 0.1782, 0.05038, -0.9921, 0.115, -0.2367, -0.9376, 0.2546, -0.05532, -0.9825, 0.1781, 0.05038, -0.9921, 0.115, -0.05532, -0.9825, 0.1781, 0.1053, -0.9849, 0.1377, 0.05038, -0.9921, 0.115, 0.1053, -0.9849, 0.1377, 0.333, -0.9429, -0.002801, 0.7912, 0.1012, 0.6032, 0.8562, -0.1572, 0.4922, 0.7856, 0.1352, 0.6038, 0.8538, -0.3563, -0.3796, 0.9246, -0.3021, -0.2318, 0.8764, -0.4789, 0.05173, 0.8538, -0.3563, -0.3796, 0.9023, -0.2179, -0.3719, 0.9246, -0.3021, -0.2318, 0.8538, -0.3563, -0.3796, 0.8305, -0.4731, -0.294, 0.8429, -0.3599, -0.4001, 0.8429, -0.3599, -0.4001, 0.9023, -0.2179, -0.3719, 0.8538, -0.3563, -0.3796, 0.1555, 0.5676, -0.8085, 0.1634, 0.4093, -0.8976, 0.1921, 0.3865, -0.902, 0.8729, -0.4792, -0.09151, 0.8429, -0.3599, -0.4001, 0.8305, -0.4731, -0.294, 0.1634, 0.4093, -0.8976, 0.2465, 0.07321, -0.9664, 0.1921, 0.3865, -0.902, 0.1634, 0.4093, -0.8976, 0.1555, 0.5676, -0.8085, 0.0767, 0.5425, -0.8366, 0.5364, -0.544, -0.6453, 0.5364, -0.544, -0.6453, 0.5364, -0.544, -0.6453, 0.8305, -0.4731, -0.294, 0.8224, -0.5582, -0.1095, 0.8729, -0.4792, -0.09151, -0.6268, -0.5763, -0.5244, -0.6927, -0.2448, -0.6784, -0.3479, -0.616, -0.7068, 0.0767, 0.5425, -0.8366, -0.0205, 0.4912, -0.8708, 0.1634, 0.4093, -0.8976, -0.3479, -0.616, -0.7068, -0.1705, -0.7414, -0.649, -0.6268, -0.5763, -0.5244, 0.9246, -0.3021, -0.2318, 0.9023, -0.2179, -0.3719, 0.9272, -0.1933, -0.3208, 0.9272, -0.1933, -0.3208, 0.9023, -0.2179, -0.3719, 0.9133, -0.2282, -0.3373, 0.2465, 0.07321, -0.9664, 0.1649, 0.03552, -0.9857, 0.1864, -0.08216, -0.979, 0.2465, 0.07321, -0.9664, 0.1634, 0.4093, -0.8976, 0.1649, 0.03552, -0.9857, 0.08097, 0.06793, -0.9944, 0.1864, -0.08216, -0.979, 0.1649, 0.03552, -0.9857, -0.927, 0.2551, -0.2751, -0.7475, 0.02453, -0.6638, -0.8781, -0.3419, -0.3348, -0.927, 0.2551, -0.2751, -0.5866, 0.5919, -0.5528, -0.7475, 0.02453, -0.6638, -0.6656, -0.05958, -0.7439, -0.8781, -0.3419, -0.3348, -0.7475, 0.02453, -0.6638, 0.1649, 0.03552, -0.9857, 0.01132, 0.1419, -0.9898, 0.08097, 0.06793, -0.9944, 0.8052, 0.5522, 0.2161, 0.8672, 0.2773, 0.4135, 0.8239, 0.3606, 0.4372, -0.1573, 0.9353, -0.3169, -0.5866, 0.5919, -0.5528, -0.4239, 0.8941, -0.1443, -0.1573, 0.9353, -0.3169, -0.4239, 0.8941, -0.1443, -0.1005, 0.9908, -0.0907, 0.8672, 0.2773, 0.4135, 0.8563, -0.003532, 0.5164, 0.8239, 0.3606, 0.4372, 0.8672, 0.2773, 0.4135, 0.9308, 0.2008, 0.3053, 0.9271, -0.176, 0.331, -0.117, 0.9915, 0.05738, -0.1005, 0.9908, -0.0907, -0.4239, 0.8941, -0.1443, 0.9271, -0.176, 0.331, 0.8563, -0.003532, 0.5164, 0.8672, 0.2773, 0.4135, -0.927, 0.2551, -0.2751, -0.4239, 0.8941, -0.1443, -0.5866, 0.5919, -0.5528, 0.8563, -0.003532, 0.5164, 0.8562, -0.1572, 0.4922, 0.7912, 0.1012, 0.6032, 0.8563, -0.003532, 0.5164, 0.9271, -0.176, 0.331, 0.8562, -0.1572, 0.4922, -0.8781, -0.3419, -0.3348, -0.9874, -0.1135, 0.1098, -0.927, 0.2551, -0.2751, -0.9796, 0.1812, -0.0868, -0.9841, 0.1672, -0.06067, -0.8409, -0.5368, 0.06946, -0.127, -0.9655, 0.2274, -0.4503, -0.8652, 0.2206, -0.8409, -0.5368, 0.06946, -0.878, 0.4321, -0.2058, -0.9796, 0.1812, -0.0868, -0.966, 0.2366, -0.1041, -0.9796, 0.1812, -0.0868, -0.878, 0.4321, -0.2058, -0.9841, 0.1672, -0.06067, -0.008169, -0.9685, 0.2489, -0.4503, -0.8652, 0.2206, -0.127, -0.9655, 0.2274, -0.008169, -0.9685, 0.2489, -0.52, -0.7966, 0.3083, -0.4503, -0.8652, 0.2206, -0.008169, -0.9685, 0.2489, -0.127, -0.9655, 0.2274, 0.792, -0.5726, 0.2121, -0.008169, -0.9685, 0.2489, -0.1027, -0.9241, 0.3681, -0.52, -0.7966, 0.3083, 0.9931, -0.1122, -0.0343, 0.7625, -0.631, 0.1429, -0.008169, -0.9685, 0.2489, -0.008169, -0.9685, 0.2489, 0.9908, -0.119, 0.06394, 0.9931, -0.1122, -0.0343, 0.7625, -0.631, 0.1429, -0.1027, -0.9241, 0.3681, -0.008169, -0.9685, 0.2489, 0.792, -0.5726, 0.2121, 0.9908, -0.119, 0.06394, -0.008169, -0.9685, 0.2489, -0.5959, -0.7111, 0.3731, -0.52, -0.7966, 0.3083, -0.1027, -0.9241, 0.3681, 0.3532, -0.8909, 0.2854, 0.281, -0.9099, 0.305, -0.1027, -0.9241, 0.3681, -0.5959, -0.7111, 0.3731, -0.1027, -0.9241, 0.3681, -0.6113, -0.6995, 0.3702, 0.7625, -0.631, 0.1429, 0.3532, -0.8909, 0.2854, -0.1027, -0.9241, 0.3681, 0.9584, -0.2677, -0.09909, 0.7625, -0.631, 0.1429, 0.9931, -0.1122, -0.0343, 0.9931, -0.1122, -0.0343, 0.9086, -0.4, -0.12, 0.9584, -0.2677, -0.09909, 0.9584, -0.2677, -0.09909, 0.9086, -0.4, -0.12, 0.8445, -0.5215, 0.1218, 0.3532, -0.8909, 0.2854, 0.2277, -0.9244, 0.3061, 0.281, -0.9099, 0.305, 0.7915, -0.6027, 0.1016, 0.8445, -0.5215, 0.1218, 0.9086, -0.4, -0.12, 0.1715, -0.9114, 0.3741, 0.2277, -0.9244, 0.3061, 0.146, -0.9278, 0.3435, 0.9235, -0.06929, 0.3774, 0.8483, -0.2459, 0.469, 0.8445, -0.5215, 0.1218, 0.8445, -0.5215, 0.1218, 0.7915, -0.6027, 0.1016, 0.9235, -0.06929, 0.3774, 0.2277, -0.9244, 0.3061, 0.1715, -0.9114, 0.3741, 0.281, -0.9099, 0.305, 0.1715, -0.9114, 0.3741, 0.146, -0.9278, 0.3435, 0.07762, -0.9388, 0.3356, -0.5974, -0.7286, 0.335, -0.5959, -0.7111, 0.3731, -0.6059, -0.7049, 0.3688, -0.5974, -0.7286, 0.335, -0.6059, -0.7049, 0.3688, -0.594, -0.7596, 0.2647, -0.6059, -0.7049, 0.3688, -0.5959, -0.7111, 0.3731, -0.6113, -0.6995, 0.3702, 0.02361, -0.9862, 0.1636, 0.02891, -0.9977, -0.06201, 0.07762, -0.9388, 0.3356, 0.07762, -0.9388, 0.3356, 0.146, -0.9278, 0.3435, 0.02361, -0.9862, 0.1636, -0.5881, -0.7789, 0.2176, -0.594, -0.7596, 0.2647, -0.5825, -0.8127, -0.01537, -0.594, -0.7596, 0.2647, -0.5881, -0.7789, 0.2176, -0.5974, -0.7286, 0.335, 0.02891, -0.9977, -0.06201, 0.09005, -0.9924, 0.08378, -0.2796, -0.957, -0.07798, -0.2796, -0.957, -0.07798, -0.5602, -0.802, -0.2073, -0.5825, -0.8127, -0.01537, 0.02891, -0.9977, -0.06201, 0.02361, -0.9862, 0.1636, 0.09005, -0.9924, 0.08378, -0.5881, -0.7789, 0.2176, -0.5825, -0.8127, -0.01537, -0.5602, -0.802, -0.2073, -0.8596, -0.1487, -0.4888, -0.8817, 0.2193, -0.4177, -0.9476, -0.1307, -0.2914, -0.9476, -0.1307, -0.2914, -0.8658, -0.1591, -0.4744, -0.8596, -0.1487, -0.4888, -0.9476, -0.1307, -0.2914, -0.8817, 0.2193, -0.4177, -0.9543, 0.2866, -0.08461, -0.2796, -0.957, -0.07798, -0.5035, -0.8548, 0.1257, -0.5602, -0.802, -0.2073, -0.9543, 0.2866, -0.08461, -0.9999, 0.01486, 0.007222, -0.9476, -0.1307, -0.2914, -0.9002, 0.3638, 0.2391, -0.9751, -0.01572, 0.2211, -0.9474, 0.06364, 0.3137, -0.2796, -0.957, -0.07798, -0.1696, -0.8995, 0.4028, -0.5035, -0.8548, 0.1257, -0.1696, -0.8995, 0.4028, -0.4362, -0.8322, 0.3422, -0.5035, -0.8548, 0.1257, -0.9002, 0.3638, 0.2391, -0.9474, 0.06364, 0.3137, -0.8642, 0.3796, 0.3302, 0.0004858, 0.3012, 0.9536, -0.09224, 0.2509, 0.9636, -0.02193, 0.2341, 0.972, 0.0004858, 0.3012, 0.9536, -0.02193, 0.2341, 0.972, 0.02376, 0.1121, 0.9934, -0.9002, 0.3638, 0.2391, -0.8642, 0.3796, 0.3302, -0.7654, 0.6278, 0.1415, -0.09224, 0.2509, 0.9636, 0.0004858, 0.3012, 0.9536, 0.07917, 0.4357, 0.8966, 0.125, 0.4953, 0.8597, 0.2757, 0.6309, 0.7253, 0.07917, 0.4357, 0.8966, 0.2551, 0.8947, -0.3666, -0.2293, 0.8369, -0.497, -0.04341, 0.986, -0.1613, 0.125, 0.4953, 0.8597, 0.07917, 0.4357, 0.8966, 0.0004858, 0.3012, 0.9536, -0.7654, 0.6278, 0.1415, -0.7538, 0.6556, 0.04323, -0.9002, 0.3638, 0.2391, -0.2293, 0.8369, -0.497, 0.2551, 0.8947, -0.3666, 0.175, 0.7781, -0.6032, -0.3882, 0.7436, -0.5444, -0.2293, 0.8369, -0.497, 0.175, 0.7781, -0.6032, -0.6282, 0.4913, -0.6034, -0.2293, 0.8369, -0.497, -0.3882, 0.7436, -0.5444, -0.3882, 0.7436, -0.5444, 0.2854, 0.8419, -0.458, -0.4141, 0.8657, -0.2813, -0.3882, 0.7436, -0.5444, -0.4141, 0.8657, -0.2813, -0.9543, 0.2866, -0.08461, 0.2854, 0.8419, -0.458, -0.3882, 0.7436, -0.5444, 0.175, 0.7781, -0.6032, -0.6282, 0.4913, -0.6034, -0.3882, 0.7436, -0.5444, -0.8817, 0.2193, -0.4177, -0.9543, 0.2866, -0.08461, -0.8817, 0.2193, -0.4177, -0.3882, 0.7436, -0.5444, 0.2854, 0.8419, -0.458, 0.7284, 0.4936, -0.4751, 0.7194, 0.6901, -0.07862, 0.7284, 0.4936, -0.4751, 0.2854, 0.8419, -0.458, 0.6781, 0.5426, -0.4958, 0.2854, 0.8419, -0.458, 0.175, 0.7781, -0.6032, 0.6781, 0.5426, -0.4958, 0.3002, 0.9416, -0.1525, 0.2854, 0.8419, -0.458, 0.7194, 0.6901, -0.07862, -0.4141, 0.8657, -0.2813, 0.2854, 0.8419, -0.458, 0.3002, 0.9416, -0.1525, 0.3002, 0.9416, -0.1525, 0.7194, 0.6901, -0.07862, 0.4494, 0.881, -0.1479, -0.4141, 0.8657, -0.2813, 0.3002, 0.9416, -0.1525, 0.4494, 0.881, -0.1479, 0.7194, 0.6901, -0.07862, 0.6254, 0.7385, -0.2522, 0.4494, 0.881, -0.1479, -0.8987, 0.3847, -0.2106, -0.5316, 0.724, -0.4395, -0.5062, 0.7912, -0.3433, 0.6254, 0.7385, -0.2522, 0.6117, 0.67, -0.4207, 0.4494, 0.881, -0.1479, -0.5316, 0.724, -0.4395, -0.8987, 0.3847, -0.2106, -0.4141, 0.8657, -0.2813, -0.9543, 0.2866, -0.08461, -0.4141, 0.8657, -0.2813, -0.8987, 0.3847, -0.2106, -0.8987, 0.3847, -0.2106, -0.9913, 0.132, -0.002227, -0.9543, 0.2866, -0.08461, -0.5062, 0.7912, -0.3433, -0.8059, 0.549, -0.2215, -0.8987, 0.3847, -0.2106, -0.8059, 0.549, -0.2215, -0.9913, 0.132, -0.002227, -0.8987, 0.3847, -0.2106, -0.8059, 0.549, -0.2215, -0.8781, 0.4376, -0.1937, -0.9793, 0.1923, -0.06248, -0.8059, 0.549, -0.2215, -0.9793, 0.1923, -0.06248, -0.9913, 0.132, -0.002227, -0.6215, 0.7311, -0.2813, -0.8059, 0.549, -0.2215, -0.5062, 0.7912, -0.3433, -0.6215, 0.7311, -0.2813, -0.8781, 0.4376, -0.1937, -0.8059, 0.549, -0.2215, -0.8781, 0.4376, -0.1937, -0.6215, 0.7311, -0.2813, -0.762, 0.6139, -0.2059, 0.9842, 0.1738, -0.03315, 0.966, 0.2384, -0.1001, 0.9931, -0.1122, -0.0343, 0.9634, 0.2234, -0.1483, 0.9931, -0.1122, -0.0343, 0.966, 0.2384, -0.1001, -0.8781, 0.4376, -0.1937, -0.762, 0.6139, -0.2059, -0.878, 0.4321, -0.2058, -0.966, 0.2366, -0.1041, -0.8781, 0.4376, -0.1937, -0.878, 0.4321, -0.2058, -0.966, 0.2366, -0.1041, -0.9793, 0.1923, -0.06248, -0.8781, 0.4376, -0.1937, 0.6254, 0.7385, -0.2522, 0.8752, 0.4137, 0.2508, 0.762, 0.6423, -0.08297, 0.762, 0.6423, -0.08297, 0.6454, 0.6398, -0.4173, 0.6254, 0.7385, -0.2522, 0.6254, 0.7385, -0.2522, 0.7194, 0.6901, -0.07862, 0.8752, 0.4137, 0.2508, 0.6254, 0.7385, -0.2522, 0.6454, 0.6398, -0.4173, 0.6117, 0.67, -0.4207, 0.8483, -0.2459, 0.469, 0.9235, -0.06929, 0.3774, 0.8752, 0.4137, 0.2508, 0.762, 0.6423, -0.08297, 0.8752, 0.4137, 0.2508, 0.9235, -0.06929, 0.3774, 0.9, 0.1846, 0.3947, 0.8483, -0.2459, 0.469, 0.8752, 0.4137, 0.2508, 0.7194, 0.6901, -0.07862, 0.9, 0.1846, 0.3947, 0.8752, 0.4137, 0.2508, 0.762, 0.6423, -0.08297, 0.8612, 0.5, -0.09151, 0.6454, 0.6398, -0.4173, 0.9235, -0.06929, 0.3774, 0.8612, 0.5, -0.09151, 0.762, 0.6423, -0.08297, 0.6117, 0.67, -0.4207, 0.6454, 0.6398, -0.4173, 0.609, 0.6491, -0.4559, 0.7284, 0.4936, -0.4751, 0.8483, 0.2054, -0.4881, 0.7194, 0.6901, -0.07862, 0.7824, -0.5011, -0.3698, 0.7831, -0.5212, -0.3393, 0.8159, -0.4973, -0.2949, 0.7908, -0.538, -0.2918, 0.7831, -0.5212, -0.3393, 0.7824, -0.5011, -0.3698, 0.8483, 0.2054, -0.4881, 0.6781, 0.5426, -0.4958, 0.8427, 0.292, -0.4524, 0.8483, 0.2054, -0.4881, 0.7284, 0.4936, -0.4751, 0.6781, 0.5426, -0.4958, 0.8427, 0.292, -0.4524, 0.7963, 0.4956, -0.3468, 0.9099, 0.3227, -0.2607, 0.8427, 0.292, -0.4524, 0.6781, 0.5426, -0.4958, 0.7963, 0.4956, -0.3468, 0.8198, -0.5692, -0.06202, 0.7908, -0.538, -0.2918, 0.8245, -0.5638, 0.0489, 0.7908, -0.538, -0.2918, 0.8198, -0.5692, -0.06202, 0.7831, -0.5212, -0.3393, 0.3538, -0.1259, 0.9268, 0.667, 0.1132, 0.7364, 0.4339, 0.1602, 0.8866, 0.667, 0.1132, 0.7364, 0.4804, 0.5046, 0.7174, 0.4339, 0.1602, 0.8866, 0.8245, -0.5638, 0.0489, 0.7879, -0.5651, 0.2448, 0.8198, -0.5692, -0.06202, 0.09005, -0.9924, 0.08378, 0.09707, -0.9214, 0.3762, -0.1696, -0.8995, 0.4028, 0.3538, -0.1259, 0.9268, 0.127, -0.02583, 0.9916, 0.02376, 0.1121, 0.9934, 0.4339, 0.1602, 0.8866, 0.127, -0.02583, 0.9916, 0.3538, -0.1259, 0.9268, 0.02376, 0.1121, 0.9934, 0.127, -0.02583, 0.9916, 0.4339, 0.1602, 0.8866, 0.125, 0.4953, 0.8597, 0.02376, 0.1121, 0.9934, 0.4339, 0.1602, 0.8866, 0.4339, 0.1602, 0.8866, 0.315, 0.4921, 0.8116, 0.125, 0.4953, 0.8597, 0.4804, 0.5046, 0.7174, 0.315, 0.4921, 0.8116, 0.4339, 0.1602, 0.8866, 0.2757, 0.6309, 0.7253, 0.125, 0.4953, 0.8597, 0.315, 0.4921, 0.8116, 0.315, 0.4921, 0.8116, 0.4804, 0.5046, 0.7174, 0.2757, 0.6309, 0.7253, 0.2551, 0.8947, -0.3666, 0.7963, 0.4956, -0.3468, 0.6781, 0.5426, -0.4958, 0.6781, 0.5426, -0.4958, 0.175, 0.7781, -0.6032, 0.2551, 0.8947, -0.3666, 0.02376, 0.1121, 0.9934, 0.125, 0.4953, 0.8597, 0.0004858, 0.3012, 0.9536, -0.1696, -0.8995, 0.4028, -0.2796, -0.957, -0.07798, 0.09005, -0.9924, 0.08378, -0.9913, 0.132, -0.002227, -0.9999, 0.01486, 0.007222, -0.9543, 0.2866, -0.08461, 0.9931, -0.1122, -0.0343, 0.9908, -0.119, 0.06394, 0.9842, 0.1738, -0.03315, 0.9908, -0.119, 0.06394, 0.9906, 0.1356, 0.01551, 0.9842, 0.1738, -0.03315, 0.9908, -0.119, 0.06394, 0.9617, 0.2738, 0.009231, 0.9906, 0.1356, 0.01551, -0.9841, 0.1672, -0.06067, -0.878, 0.4321, -0.2058, -0.8823, 0.467, -0.05838, -0.878, 0.4321, -0.2058, -0.762, 0.6139, -0.2059, -0.8823, 0.467, -0.05838, -0.9376, 0.3478, 0.002148, -0.9874, -0.1135, 0.1098, -0.9841, 0.1672, -0.06067, -0.9841, 0.1672, -0.06067, -0.8823, 0.467, -0.05838, -0.9376, 0.3478, 0.002148, 0.9271, -0.176, 0.331, 0.9308, 0.2008, 0.3053, 0.9673, 0.2051, 0.1496])] * 3)])

# ---- objects
ob_humero = bpy.data.objects.new('Humero', me_sub1_002)
ob_cubito = bpy.data.objects.new('Cubito', me_sub1_003)
ob_radio = bpy.data.objects.new('Radio', me_sub1_004)

# ---- transforms, parenting, visibility, modifiers, constraints
ob_humero.location = (-21.8, -0.6215, 15.44)
ob_humero.rotation_mode = 'QUATERNION'
ob_humero.rotation_quaternion = (0.0724, 0.205, -0.1929, -0.9568)
ob_humero.scale = (4.267, 2.175, 4.137)
ob_humero.lineart.crease_threshold = 0.0
ob_cubito.location = (-21.8, -0.6215, 15.44)
ob_cubito.rotation_mode = 'QUATERNION'
ob_cubito.rotation_quaternion = (0.0724, 0.205, -0.1929, -0.9568)
ob_cubito.scale = (4.267, 2.175, 4.137)
ob_cubito.lineart.crease_threshold = 0.0
ob_radio.location = (-21.8, -0.6215, 15.44)
ob_radio.rotation_mode = 'QUATERNION'
ob_radio.rotation_quaternion = (0.0724, 0.205, -0.1929, -0.9568)
ob_radio.scale = (4.267, 2.175, 4.137)
ob_radio.lineart.crease_threshold = 0.0

# ---- collection membership
col_colecci_n_1.objects.link(ob_humero)
col_colecci_n_1.objects.link(ob_cubito)
col_colecci_n_1.objects.link(ob_radio)

# ---- scene / render settings (as saved in the file)
scene.frame_start = 0; scene.frame_end = 200; scene.frame_set(0)
scene.render.engine = 'BLENDER_EEVEE_NEXT'
scene.render.resolution_percentage = 50
scene.render.fps = 29
scene.render.dither_intensity = 0.0
scene.cycles.use_denoising = False
scene.cycles.samples = 10
scene.cycles.sampling_pattern = 'TABULATED_SOBOL'
scene.cycles.light_sampling_threshold = 0.0
scene.cycles.use_adaptive_sampling = False
scene.cycles.use_light_tree = False
scene.cycles.blur_glossy = 0.0
scene.cycles.pixel_filter_type = 'GAUSSIAN'
scene.cycles.sample_clamp_indirect = 0.0
scene.view_settings.view_transform = 'Standard'
bpy.context.view_layer.update()

# ---- added for rendering (the .blend has no active camera and no usable light): camera, sun
cam_auto = bpy.data.cameras.new('AutoCamera')
cam_auto.lens = 50.0
cam_auto.sensor_width = 36.0
cam_auto.clip_end = 1701.84
ob_auto_camera = bpy.data.objects.new('AutoCamera', cam_auto)
scene.collection.objects.link(ob_auto_camera)
ob_auto_camera.location = (106.886, -110.235, 115.862)
ob_auto_camera.rotation_euler = (1.09748, -7.21219e-08, 0.694738)
scene.camera = ob_auto_camera
light_auto_sun = bpy.data.lights.new('AutoSun', 'SUN')
light_auto_sun.energy = 3.0
light_auto_sun.angle = 0.0523599
ob_auto_sun = bpy.data.objects.new('AutoSun', light_auto_sun)
scene.collection.objects.link(ob_auto_sun)
ob_auto_sun.rotation_euler = (0.872665, 0.174533, 0.523599)
bpy.context.view_layer.update()
